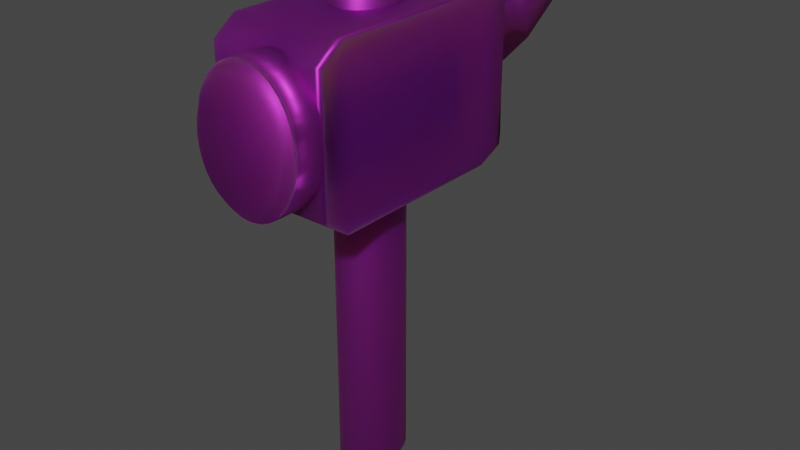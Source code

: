 # Source: Hammer.blend  (saved by Blender 3.4.6; exported with 4.5.12 LTS)
import bpy
from mathutils import Matrix  # noqa: F401  (used for matrix-valued properties, if any)

bpy.ops.wm.read_factory_settings(use_empty=True)
scene = bpy.context.scene
scene.name = 'Scene'

# ---- collections
col_collection = bpy.data.collections.new('Collection'); scene.collection.children.link(col_collection)

# ---- images (referenced by path relative to the original .blend; pixels are not part of the script)
import os
ASSET_DIR = os.environ.get("B2B_ASSET_DIR", "")  # directory of the original .blend (textures are referenced by path, not embedded)
HERE = os.path.dirname(os.path.abspath(__file__))  # packed textures are extracted next to this script under _unpacked/

def load_image(name, relpath, width, height, colorspace="sRGB"):
    """Load a texture the original file referenced (path relative to the .blend, or extracted next to this script)."""
    p = next((c for c in (os.path.join(HERE, relpath), os.path.join(ASSET_DIR, relpath)) if relpath and os.path.exists(c)), "")
    if p:
        img = bpy.data.images.load(p, check_existing=True)
        img.name = name
    else:  # same state as the original file: an image datablock whose file is absent (Cycles renders it pink)
        img = bpy.data.images.new(name, width, height)
        img.source = "FILE"
        img.filepath = "//" + (relpath or name)
    img.colorspace_settings.name = colorspace
    return img
img_untitled2_png = load_image('Untitled2.png', 'Untitled2.png', 1024, 1024, 'sRGB')

# ---- materials (node trees are filled in below, after node groups)
mat_material = bpy.data.materials.new('Material')
mat_material.alpha_threshold = 0.0
mat_material.use_transparent_shadow = False
mat_material.roughness = 0.5
mat_material.line_color = (0.0, 0.0, 0.0, 1.0)

# ---- material node trees
mat_material.use_nodes = True; mat_material.node_tree.nodes.clear()
_N = mat_material.node_tree.nodes; _L = mat_material.node_tree.links
n0 = _N.new('ShaderNodeOutputMaterial'); n0.name = 'Material Output'; n0.location = (300, 300)
n1 = _N.new('ShaderNodeBsdfPrincipled'); n1.name = 'Principled BSDF'; n1.location = (10, 300)
n1.distribution = 'GGX'
n1.subsurface_method = 'RANDOM_WALK_SKIN'
n1.inputs[1].default_value = 0.8624
n1.inputs[3].default_value = 1.45
n1.inputs[8].default_value = 1.0
n1.inputs[10].default_value = 0.6422
n1.inputs[13].default_value = 0.1055
n1.inputs[20].default_value = 0.0
n1.inputs[27].default_value = (0.0, 0.0, 0.0, 1.0)
n1.inputs[28].default_value = 1.0
n2 = _N.new('ShaderNodeTexImage'); n2.name = 'Image Texture'; n2.location = (-280, 275)
n2.image = img_untitled2_png
n3 = _N.new('ShaderNodeMix'); n3.name = 'Mix'; n3.location = (-160, 180)
n3.data_type = 'RGBA'
n3.inputs[0].default_value = 0.6422
n3.inputs[7].default_value = (0.03583, 0.03583, 0.03583, 1.0)
_L.new(n1.outputs[0], n0.inputs[0])
_L.new(n2.outputs[0], n3.inputs[6])
_L.new(n3.outputs[2], n1.inputs[0])
n0.is_active_output = True

# ---- world
world_world = bpy.data.worlds.new('World'); scene.world = world_world
world_world.use_nodes = True; world_world.node_tree.nodes.clear()
_N = world_world.node_tree.nodes; _L = world_world.node_tree.links
n0 = _N.new('ShaderNodeOutputWorld'); n0.name = 'World Output'; n0.location = (300, 300)
n1 = _N.new('ShaderNodeBackground'); n1.name = 'Background'; n1.location = (10, 300)
n1.inputs[0].default_value = (0.05088, 0.05088, 0.05088, 1.0)
_L.new(n1.outputs[0], n0.inputs[0])
n0.is_active_output = True
world_world.color = (0.05088, 0.05088, 0.05088)
world_world.use_sun_shadow = False
world_world.sun_shadow_jitter_overblur = 0.0

# ---- meshes
me_cube = bpy.data.meshes.new('Cube')
me_cube.from_pydata([(0.7106, 0.9905, 0.5844), (0.7362, 0.9965, -0.5611), (-0.7185, 0.9903, 0.6013), (-0.7185, 0.9965, -0.5615), (0.004613, 1.107, -0.08063), (-0.007799, 1.061, 0.6042), (0.4864, 1.052, 0.4968), (0.5781, 1.082, 0.024), (-0.5776, 1.081, 0.0267), (-0.5764, 1.051, 0.5316), (0.5566, 1.518, 0.1684), (0.003976, 1.534, 0.02781), (-0.5418, 1.406, 0.5782), (0.004749, 1.353, 0.6664), (0.5401, 1.407, 0.5701), (-0.5419, 1.519, 0.1676), (0.0004166, 1.52, 0.3328), (0.001236, 1.328, 0.6539), (0.4773, 2.118, 0.6788), (0.5329, 1.925, 0.4558), (-0.4632, 2.008, 0.84), (-0.5178, 1.776, 0.7322), (0.5327, 1.775, 0.7265), (0.4771, 2.007, 0.8369), (-0.519, 1.93, 0.4567), (-0.4644, 2.12, 0.6791), (0.3089, 2.132, 0.681), (0.2249, 1.995, 0.4914), (0.3086, 2.013, 0.8364), (0.2247, 1.82, 0.7344), (-0.3041, 2.134, 0.6815), (-0.2214, 2.0, 0.493), (-0.3023, 2.014, 0.8393), (-0.2195, 1.822, 0.7392), (0.06843, 0.4717, 0.6883), (0.1979, 0.4715, 0.6755), (0.3224, 0.4707, 0.6375), (0.4372, 0.4695, 0.5759), (0.5377, 0.4678, 0.4929), (0.6203, 0.4658, 0.3918), (0.6816, 0.4635, 0.2765), (0.6872, 0.461, 0.1513), (0.6999, 0.4584, 0.0212), (0.6872, 0.4558, -0.1089), (0.6816, 0.4533, -0.2341), (0.6203, 0.451, -0.3494), (0.5377, 0.449, -0.4505), (0.4372, 0.4474, -0.5335), (0.3224, 0.4461, -0.5951), (0.1979, 0.4454, -0.6331), (0.06843, 0.4451, -0.6459), (-0.06105, 0.4454, -0.6331), (-0.1856, 0.4461, -0.5951), (-0.3003, 0.4474, -0.5335), (-0.4009, 0.449, -0.4505), (-0.4834, 0.451, -0.3494), (-0.5448, 0.4533, -0.2341), (-0.5825, 0.4558, -0.1089), (-0.5953, 0.4584, 0.0212), (-0.5825, 0.461, 0.1513), (-0.5448, 0.4635, 0.2765), (-0.4834, 0.4658, 0.3918), (-0.4009, 0.4678, 0.4929), (-0.3003, 0.4695, 0.5759), (-0.1856, 0.4707, 0.6375), (-0.06105, 0.4715, 0.6755), (0.1066, -1.24, 0.6961), (0.03023, -1.24, 0.6961), (0.1597, -1.24, 0.6908), (0.2346, -1.241, 0.6758), (0.2857, -1.241, 0.6603), (0.3562, -1.242, 0.6309), (0.4033, -1.242, 0.6056), (0.4668, -1.243, 0.563), (0.508, -1.244, 0.529), (0.562, -1.245, 0.4747), (0.5959, -1.245, 0.4332), (0.6383, -1.247, 0.3694), (0.6635, -1.248, 0.3221), (0.6927, -1.249, 0.2512), (0.7082, -1.25, 0.1999), (0.7231, -1.252, 0.1246), (0.7283, -1.253, 0.07121), (0.7283, -1.254, -0.005541), (0.7231, -1.255, -0.05892), (0.7082, -1.257, -0.1342), (0.6927, -1.258, -0.1855), (0.6635, -1.259, -0.2564), (0.6383, -1.26, -0.3037), (0.5959, -1.262, -0.3676), (0.562, -1.262, -0.409), (0.508, -1.264, -0.4633), (0.4668, -1.264, -0.4973), (0.4033, -1.265, -0.54), (0.3562, -1.266, -0.5652), (0.2857, -1.266, -0.5946), (0.2346, -1.267, -0.6102), (0.1597, -1.267, -0.6251), (0.1066, -1.267, -0.6304), (0.03023, -1.267, -0.6304), (-0.02284, -1.267, -0.6251), (-0.09777, -1.267, -0.6102), (-0.1488, -1.266, -0.5946), (-0.2194, -1.266, -0.5652), (-0.2664, -1.265, -0.54), (-0.3299, -1.264, -0.4973), (-0.3712, -1.264, -0.4633), (-0.4252, -1.262, -0.409), (-0.459, -1.262, -0.3676), (-0.5015, -1.26, -0.3037), (-0.5266, -1.259, -0.2564), (-0.5558, -1.258, -0.1855), (-0.5713, -1.257, -0.1342), (-0.5862, -1.255, -0.05892), (-0.5915, -1.254, -0.005541), (-0.5915, -1.253, 0.07121), (-0.5862, -1.252, 0.1246), (-0.5713, -1.25, 0.1999), (-0.5558, -1.249, 0.2512), (-0.5266, -1.248, 0.3221), (-0.5014, -1.247, 0.3694), (-0.459, -1.245, 0.4332), (-0.4252, -1.245, 0.4747), (-0.3712, -1.244, 0.529), (-0.3299, -1.243, 0.563), (-0.2664, -1.242, 0.6056), (-0.2194, -1.242, 0.6309), (-0.1488, -1.241, 0.6603), (-0.09776, -1.241, 0.6758), (-0.02283, -1.24, 0.6908), (0.1066, -1.246, 0.6996), (0.06843, -1.029, 0.6967), (0.03023, -1.246, 0.6996), (0.1602, -1.247, 0.6943), (0.2351, -1.247, 0.6794), (0.198, -1.029, 0.6839), (0.2866, -1.247, 0.6637), (0.3572, -1.248, 0.6343), (0.3226, -1.03, 0.6459), (0.4046, -1.248, 0.6088), (0.4681, -1.249, 0.5661), (0.4375, -1.031, 0.5842), (0.5098, -1.25, 0.5318), (0.5638, -1.251, 0.4775), (0.5381, -1.033, 0.5012), (0.5979, -1.252, 0.4357), (0.6403, -1.253, 0.3719), (0.6208, -1.035, 0.4), (0.6657, -1.254, 0.3242), (0.6949, -1.255, 0.2533), (0.6821, -1.037, 0.2846), (0.7106, -1.256, 0.2015), (0.7255, -1.258, 0.1262), (0.6877, -1.039, 0.1593), (0.7308, -1.259, 0.07236), (0.7308, -1.261, -0.004392), (0.7005, -1.042, 0.02905), (0.7255, -1.262, -0.05825), (0.7106, -1.263, -0.1335), (0.6877, -1.045, -0.1012), (0.6949, -1.264, -0.1853), (0.6657, -1.266, -0.2562), (0.6821, -1.047, -0.2264), (0.6403, -1.267, -0.3039), (0.5979, -1.268, -0.3678), (0.6208, -1.049, -0.3419), (0.5638, -1.269, -0.4096), (0.5098, -1.27, -0.4639), (0.5381, -1.051, -0.4431), (0.4681, -1.27, -0.4982), (0.4046, -1.271, -0.5409), (0.4375, -1.053, -0.5261), (0.3572, -1.272, -0.5664), (0.2866, -1.272, -0.5957), (0.3226, -1.054, -0.5878), (0.2351, -1.273, -0.6114), (0.1602, -1.273, -0.6264), (0.198, -1.055, -0.6258), (0.1066, -1.273, -0.6317), (0.03023, -1.273, -0.6317), (0.06843, -1.055, -0.6386), (-0.02332, -1.273, -0.6264), (-0.09824, -1.273, -0.6114), (-0.06116, -1.055, -0.6258), (-0.1497, -1.272, -0.5957), (-0.2203, -1.272, -0.5664), (-0.1858, -1.054, -0.5878), (-0.2678, -1.271, -0.5409), (-0.3313, -1.27, -0.4982), (-0.3006, -1.053, -0.5261), (-0.3729, -1.27, -0.4639), (-0.4269, -1.269, -0.4096), (-0.4013, -1.051, -0.4431), (-0.4611, -1.268, -0.3678), (-0.5035, -1.267, -0.3039), (-0.4839, -1.049, -0.3419), (-0.5289, -1.266, -0.2562), (-0.5581, -1.264, -0.1853), (-0.5453, -1.047, -0.2264), (-0.5737, -1.263, -0.1335), (-0.5886, -1.262, -0.05825), (-0.5831, -1.045, -0.1012), (-0.5939, -1.261, -0.004392), (-0.5939, -1.259, 0.07236), (-0.5958, -1.042, 0.02905), (-0.5886, -1.258, 0.1262), (-0.5737, -1.256, 0.2015), (-0.5831, -1.039, 0.1593), (-0.5581, -1.255, 0.2533), (-0.5289, -1.254, 0.3242), (-0.5453, -1.037, 0.2846), (-0.5035, -1.253, 0.3719), (-0.4611, -1.252, 0.4357), (-0.4839, -1.035, 0.4), (-0.4269, -1.251, 0.4775), (-0.3729, -1.25, 0.5318), (-0.4013, -1.033, 0.5012), (-0.3313, -1.249, 0.5661), (-0.2678, -1.248, 0.6088), (-0.3006, -1.031, 0.5842), (-0.2203, -1.248, 0.6343), (-0.1497, -1.247, 0.6637), (-0.1858, -1.03, 0.6459), (-0.09824, -1.247, 0.6794), (-0.02332, -1.247, 0.6943), (-0.06116, -1.029, 0.6839), (0.06843, -1.255, 0.6796), (0.1934, -1.255, 0.6672), (0.3136, -1.256, 0.6306), (0.4243, -1.257, 0.5711), (0.5214, -1.259, 0.491), (0.6011, -1.261, 0.3935), (0.6603, -1.264, 0.2821), (0.6968, -1.266, 0.1613), (0.7092, -1.269, 0.03562), (0.6969, -1.272, -0.09005), (0.6604, -1.274, -0.2109), (0.6012, -1.277, -0.3223), (0.5215, -1.279, -0.4199), (0.4244, -1.281, -0.5), (0.3137, -1.282, -0.5596), (0.1934, -1.283, -0.5962), (0.06843, -1.283, -0.6086), (-0.05659, -1.283, -0.5963), (-0.1768, -1.282, -0.5596), (-0.2876, -1.281, -0.5001), (-0.3847, -1.279, -0.42), (-0.4644, -1.277, -0.3223), (-0.5237, -1.274, -0.2109), (-0.5601, -1.272, -0.09007), (-0.5724, -1.269, 0.03562), (-0.5601, -1.266, 0.1613), (-0.5236, -1.264, 0.2821), (-0.4643, -1.261, 0.3935), (-0.3846, -1.259, 0.4911), (-0.2875, -1.257, 0.5711), (-0.1767, -1.256, 0.6306), (-0.05653, -1.255, 0.6672), (0.06843, -1.325, 0.5913), (0.06843, -1.276, 0.6465), (0.1756, -1.325, 0.5807), (0.1866, -1.276, 0.6348), (0.2787, -1.326, 0.5492), (0.3003, -1.277, 0.6001), (0.3738, -1.327, 0.4982), (0.405, -1.278, 0.5439), (0.4571, -1.328, 0.4294), (0.4969, -1.28, 0.4681), (0.5256, -1.33, 0.3455), (0.5723, -1.282, 0.3757), (0.5765, -1.332, 0.2498), (0.6283, -1.284, 0.2704), (0.6078, -1.334, 0.1459), (0.6628, -1.287, 0.156), (0.6184, -1.336, 0.03787), (0.6745, -1.289, 0.03705), (0.6078, -1.338, -0.0702), (0.6628, -1.292, -0.08189), (0.5765, -1.34, -0.1741), (0.6283, -1.294, -0.1962), (0.5256, -1.342, -0.2698), (0.5722, -1.296, -0.3016), (0.4571, -1.344, -0.3536), (0.4968, -1.298, -0.3939), (0.3738, -1.345, -0.4224), (0.405, -1.3, -0.4697), (0.2787, -1.346, -0.4735), (0.3002, -1.301, -0.5259), (0.1756, -1.347, -0.5049), (0.1866, -1.302, -0.5606), (0.06843, -1.347, -0.5155), (0.06843, -1.302, -0.5723), (-0.03876, -1.347, -0.5049), (-0.04974, -1.302, -0.5606), (-0.1419, -1.346, -0.4735), (-0.1634, -1.301, -0.5259), (-0.2369, -1.345, -0.4224), (-0.2681, -1.3, -0.4697), (-0.3203, -1.344, -0.3536), (-0.36, -1.298, -0.3939), (-0.3887, -1.342, -0.2698), (-0.4354, -1.296, -0.3016), (-0.4396, -1.34, -0.1741), (-0.4914, -1.294, -0.1962), (-0.471, -1.338, -0.0702), (-0.5259, -1.292, -0.08189), (-0.4816, -1.336, 0.03787), (-0.5376, -1.289, 0.03705), (-0.471, -1.334, 0.1459), (-0.526, -1.286, 0.156), (-0.4396, -1.332, 0.2498), (-0.4915, -1.284, 0.2704), (-0.3887, -1.33, 0.3455), (-0.4354, -1.282, 0.3757), (-0.3203, -1.328, 0.4294), (-0.36, -1.28, 0.4681), (-0.2369, -1.327, 0.4982), (-0.2682, -1.278, 0.5439), (-0.1419, -1.326, 0.5492), (-0.1634, -1.277, 0.6001), (-0.03876, -1.325, 0.5807), (-0.04976, -1.276, 0.6348), (0.7129, -0.9961, 0.6522), (0.7129, -0.7918, 0.8221), (0.7129, -0.9961, -0.6262), (0.7129, -0.7918, -0.7961), (-0.7732, -0.7912, 0.6516), (-0.702, -0.9955, 0.6516), (-0.702, -0.7912, 0.8215), (-0.7043, -0.7867, -0.7955), (-0.702, -0.9955, -0.6255), (-0.7732, -0.7912, -0.6255), (0.09037, -0.7912, 0.8238), (-0.07086, -0.7912, 0.8238), (-0.07086, -0.9977, 0.6516), (0.09037, -0.9977, 0.6516), (-0.07086, -0.9977, -0.6255), (-0.07086, -0.7912, -0.7978), (0.09037, -0.7912, -0.7978), (0.09037, -0.9977, -0.6255), (0.7177, -0.7912, -0.7978), (0.7177, -0.9977, -0.6255), (0.6186, -0.9977, -0.6255), (0.6186, -0.7912, -0.7978), (0.6186, -0.9977, 0.6516), (0.7177, -0.9977, 0.6516), (0.7177, -0.7912, 0.8238), (0.6186, -0.7912, 0.8238), (-0.6848, -0.7912, 0.8238), (-0.6848, -0.9977, 0.6516), (-0.5858, -0.9977, 0.6516), (-0.5858, -0.7912, 0.8238), (-0.5858, -0.9977, -0.6255), (-0.6848, -0.9977, -0.6255), (-0.6848, -0.789, -0.7978), (-0.5858, -0.7912, -0.7978), (-0.7827, 0.7119, -0.5752), (-0.7181, 0.8433, -0.6719), (0.7282, 0.9942, 0.697), (0.716, 0.7742, 0.8248), (-0.7043, 0.7729, 0.8238), (-0.7173, 0.9927, 0.6963), (-0.7755, 0.7729, 0.6539), (0.716, 0.7742, -0.7988), (0.7297, 0.9945, -0.6709), (-0.06859, 0.7709, -0.7978), (0.008459, 0.9796, -0.7871), (0.0881, 0.7709, -0.7978), (0.0881, 0.7696, 0.824), (0.008375, 0.9664, 0.8107), (-0.06859, 0.7696, 0.824), (0.6195, 0.7701, 0.8239), (0.714, 0.7701, 0.8239), (0.6291, 0.9692, 0.7918), (0.7159, 0.7706, -0.7978), (0.6214, 0.7706, -0.7978), (0.6562, 0.9766, -0.7669), (-0.5669, 0.7087, -0.8), (-0.6368, 0.8264, -0.7814), (-0.6838, 0.7696, 0.824), (-0.5893, 0.7696, 0.824), (-0.6304, 0.9658, 0.8032), (0.7661, -0.7189, 0.5907), (0.7243, -0.8306, 0.685), (0.7661, -0.7189, -0.5647), (0.7243, -0.8306, -0.6589), (0.7672, 0.6993, 0.5913), (0.7315, 0.817, 0.6886), (0.7672, 0.6993, -0.5652), (0.7315, 0.817, -0.6626), (0.008456, 0.3353, 0.9014), (0.07846, 0.3292, 0.9014), (0.1458, 0.311, 0.9014), (0.2078, 0.2815, 0.9014), (0.2622, 0.2417, 0.9014), (0.3068, 0.1933, 0.9014), (0.34, 0.138, 0.9014), (0.3604, 0.07805, 0.9014), (0.3673, 0.01569, 0.9014), (0.3604, -0.04667, 0.9014), (0.34, -0.1066, 0.9014), (0.3068, -0.1619, 0.9014), (0.2622, -0.2103, 0.9014), (0.2078, -0.2501, 0.9014), (0.1458, -0.2796, 0.9014), (0.07846, -0.2978, 0.9014), (0.008456, -0.3039, 0.9014), (-0.06155, -0.2978, 0.9014), (-0.1289, -0.2796, 0.9014), (-0.1909, -0.2501, 0.9014), (-0.2453, -0.2103, 0.9014), (-0.2899, -0.1619, 0.9014), (-0.323, -0.1066, 0.9014), (-0.3435, -0.04667, 0.9014), (-0.3504, 0.01569, 0.9014), (-0.3435, 0.07805, 0.9014), (-0.323, 0.138, 0.9014), (-0.2899, 0.1933, 0.9014), (-0.2453, 0.2417, 0.9014), (-0.1909, 0.2815, 0.9014), (-0.1289, 0.311, 0.9014), (-0.06155, 0.3292, 0.9014), (0.008456, 0.3023, 0.9491), (0.06654, 0.2972, 0.9491), (0.1232, 0.2819, 0.9491), (0.1765, 0.2565, 0.9491), (0.2243, 0.2215, 0.9491), (0.2643, 0.1781, 0.9491), (0.2944, 0.128, 0.9491), (0.3131, 0.07304, 0.9491), (0.3194, 0.01569, 0.9491), (0.3131, -0.04166, 0.9491), (0.2944, -0.09657, 0.9491), (0.2643, -0.1468, 0.9491), (0.2243, -0.1901, 0.9491), (0.1765, -0.2251, 0.9491), (0.1232, -0.2505, 0.9491), (0.06654, -0.2658, 0.9491), (0.008456, -0.2709, 0.9491), (-0.04962, -0.2658, 0.9491), (-0.1063, -0.2505, 0.9491), (-0.1596, -0.2251, 0.9491), (-0.2074, -0.1901, 0.9491), (-0.2474, -0.1468, 0.9491), (-0.2775, -0.09657, 0.9491), (-0.2962, -0.04166, 0.9491), (-0.3025, 0.01569, 0.9491), (-0.2962, 0.07304, 0.9491), (-0.2775, 0.128, 0.9491), (-0.2474, 0.1781, 0.9491), (-0.2074, 0.2215, 0.9491), (-0.1596, 0.2565, 0.9491), (-0.1063, 0.2819, 0.9491), (-0.04962, 0.2972, 0.9491), (0.008456, 0.2141, 0.9931), (0.008456, 0.242, 0.9851), (0.03471, 0.2118, 0.9931), (0.04478, 0.2388, 0.9851), (0.06285, 0.2041, 0.9931), (0.08193, 0.2287, 0.9851), (0.093, 0.1898, 0.9931), (0.1194, 0.2109, 0.9851), (0.1233, 0.1677, 0.9931), (0.1552, 0.1847, 0.9851), (0.1509, 0.1377, 0.9931), (0.1867, 0.1505, 0.9851), (0.1728, 0.1011, 0.9931), (0.2113, 0.1096, 0.9851), (0.1869, 0.05967, 0.9931), (0.2268, 0.0639, 0.9851), (0.1918, 0.01569, 0.9931), (0.2322, 0.01569, 0.9851), (0.1869, -0.02829, 0.9931), (0.2268, -0.03252, 0.9851), (0.1728, -0.06974, 0.9931), (0.2113, -0.07823, 0.9851), (0.1509, -0.1064, 0.9931), (0.1867, -0.1191, 0.9851), (0.1233, -0.1363, 0.9931), (0.1552, -0.1533, 0.9851), (0.093, -0.1584, 0.9931), (0.1194, -0.1795, 0.9851), (0.06285, -0.1728, 0.9931), (0.08193, -0.1973, 0.9851), (0.03471, -0.1804, 0.9931), (0.04478, -0.2074, 0.9851), (0.008456, -0.1827, 0.9931), (0.008456, -0.2106, 0.9851), (-0.0178, -0.1804, 0.9931), (-0.02786, -0.2074, 0.9851), (-0.04594, -0.1728, 0.9931), (-0.06502, -0.1973, 0.9851), (-0.07609, -0.1584, 0.9931), (-0.1025, -0.1795, 0.9851), (-0.1064, -0.1363, 0.9931), (-0.1383, -0.1533, 0.9851), (-0.1339, -0.1064, 0.9931), (-0.1698, -0.1191, 0.9851), (-0.1559, -0.06974, 0.9931), (-0.1944, -0.07823, 0.9851), (-0.17, -0.02829, 0.9931), (-0.2099, -0.03252, 0.9851), (-0.1749, 0.01569, 0.9931), (-0.2153, 0.01569, 0.9851), (-0.17, 0.05967, 0.9931), (-0.2099, 0.0639, 0.9851), (-0.1559, 0.1011, 0.9931), (-0.1944, 0.1096, 0.9851), (-0.1339, 0.1377, 0.9931), (-0.1698, 0.1505, 0.9851), (-0.1064, 0.1677, 0.9931), (-0.1383, 0.1847, 0.9851), (-0.07609, 0.1898, 0.9931), (-0.1025, 0.2109, 0.9851), (-0.04594, 0.2041, 0.9931), (-0.06502, 0.2287, 0.9851), (-0.0178, 0.2118, 0.9931), (-0.02786, 0.2388, 0.9851), (0.008456, 0.3353, -3.71), (0.07846, 0.3292, -3.71), (0.1458, 0.311, -3.71), (0.2078, 0.2815, -3.71), (0.2622, 0.2417, -3.71), (0.3068, 0.1933, -3.71), (0.34, 0.138, -3.71), (0.3604, 0.07805, -3.71), (0.3673, 0.01569, -3.71), (0.3604, -0.04667, -3.71), (0.34, -0.1066, -3.71), (0.3068, -0.1619, -3.71), (0.2622, -0.2103, -3.71), (0.2078, -0.2501, -3.71), (0.1458, -0.2796, -3.71), (0.07846, -0.2978, -3.71), (0.008456, -0.3039, -3.71), (-0.06155, -0.2978, -3.71), (-0.1289, -0.2796, -3.71), (-0.1909, -0.2501, -3.71), (-0.2453, -0.2103, -3.71), (-0.2899, -0.1619, -3.71), (-0.323, -0.1066, -3.71), (-0.3435, -0.04667, -3.71), (-0.3504, 0.01569, -3.71), (-0.3435, 0.07805, -3.71), (-0.323, 0.138, -3.71), (-0.2899, 0.1933, -3.71), (-0.2453, 0.2417, -3.71), (-0.1909, 0.2815, -3.71), (-0.1289, 0.311, -3.71), (-0.06155, 0.3292, -3.71), (0.008456, 0.1684, -3.865), (0.008456, 0.2705, -3.804), (0.01826, 0.1676, -3.865), (0.05507, 0.2664, -3.804), (0.03167, 0.164, -3.865), (0.1014, 0.2539, -3.804), (0.04982, 0.1553, -3.865), (0.1464, 0.2325, -3.804), (0.07105, 0.1398, -3.865), (0.1879, 0.2021, -3.804), (0.0922, 0.1168, -3.865), (0.2234, 0.1636, -3.804), (0.11, 0.08725, -3.865), (0.2506, 0.1183, -3.804), (0.1217, 0.05276, -3.865), (0.2677, 0.06822, -3.804), (0.1258, 0.01569, -3.865), (0.2735, 0.01569, -3.804), (0.1217, -0.02138, -3.865), (0.2677, -0.03684, -3.804), (0.11, -0.05587, -3.865), (0.2506, -0.08691, -3.804), (0.0922, -0.08546, -3.865), (0.2234, -0.1322, -3.804), (0.07105, -0.1084, -3.865), (0.1879, -0.1707, -3.804), (0.04982, -0.1239, -3.865), (0.1464, -0.2011, -3.804), (0.03167, -0.1326, -3.865), (0.1014, -0.2225, -3.804), (0.01826, -0.1362, -3.865), (0.05507, -0.235, -3.804), (0.008456, -0.1371, -3.865), (0.008456, -0.2391, -3.804), (-0.001349, -0.1362, -3.865), (-0.03816, -0.235, -3.804), (-0.01476, -0.1326, -3.865), (-0.08453, -0.2225, -3.804), (-0.03291, -0.1239, -3.865), (-0.1295, -0.2011, -3.804), (-0.05414, -0.1084, -3.865), (-0.171, -0.1707, -3.804), (-0.07529, -0.08547, -3.865), (-0.2065, -0.1322, -3.804), (-0.09305, -0.05587, -3.865), (-0.2337, -0.08691, -3.804), (-0.1048, -0.02138, -3.865), (-0.2507, -0.03684, -3.804), (-0.1089, 0.01569, -3.865), (-0.2566, 0.01569, -3.804), (-0.1048, 0.05276, -3.865), (-0.2507, 0.06822, -3.804), (-0.09305, 0.08725, -3.865), (-0.2337, 0.1183, -3.804), (-0.07529, 0.1168, -3.865), (-0.2065, 0.1636, -3.804), (-0.05414, 0.1398, -3.865), (-0.171, 0.2021, -3.804), (-0.03291, 0.1553, -3.865), (-0.1295, 0.2325, -3.804), (-0.01476, 0.164, -3.865), (-0.08453, 0.2539, -3.804), (-0.00135, 0.1676, -3.865), (-0.03816, 0.2664, -3.804)], [], [(357, 378, 354, 329), (379, 360, 328, 348), (1, 0, 358, 364), (331, 326, 362, 356), (359, 372, 346, 323), (7, 6, 0, 1), (6, 7, 10, 14), (367, 375, 343, 338), (370, 380, 351, 333), (342, 344, 335, 339), (374, 363, 325, 340), (359, 323, 383, 387), (9, 5, 13, 12), (3, 8, 378, 357), (371, 368, 332, 347), (3, 2, 9, 8), (377, 365, 337, 355), (336, 334, 350, 352), (12, 13, 17, 33, 21), (13, 14, 22, 29, 17), (8, 9, 12, 15), (7, 4, 11, 10), (5, 6, 14, 13), (4, 8, 15, 11), (15, 12, 21, 24), (31, 33, 17, 16), (10, 11, 16, 27, 19), (25, 20, 32, 30), (16, 17, 29, 27), (11, 15, 24, 31, 16), (14, 10, 19, 22), (29, 22, 23, 28), (22, 19, 18, 23), (31, 24, 25, 30), (20, 25, 24, 21), (19, 27, 26, 18), (28, 26, 27, 29), (21, 33, 32, 20), (33, 31, 30, 32), (26, 28, 23, 18), (357, 361, 2, 3), (6, 5, 369, 373), (9, 2, 361, 381), (5, 9, 381, 369), (4, 7, 376, 366), (0, 6, 373, 358), (8, 4, 366, 378), (353, 349, 327, 330), (7, 1, 364, 376), (224, 129, 67, 132), (137, 71, 72, 139), (140, 73, 74, 142), (143, 75, 76, 145), (146, 77, 78, 148), (149, 79, 80, 151), (152, 81, 82, 154), (155, 83, 84, 157), (158, 85, 86, 160), (161, 87, 88, 163), (164, 89, 90, 166), (167, 91, 92, 169), (170, 93, 94, 172), (173, 95, 96, 175), (176, 97, 98, 178), (179, 99, 100, 181), (182, 101, 102, 184), (185, 103, 104, 187), (188, 105, 106, 190), (191, 107, 108, 193), (194, 109, 110, 196), (197, 111, 112, 199), (200, 113, 114, 202), (203, 115, 116, 205), (206, 117, 118, 208), (209, 119, 120, 211), (212, 121, 122, 214), (215, 123, 124, 217), (218, 125, 126, 220), (221, 127, 128, 223), (130, 66, 68, 133), (34, 131, 135, 35), (134, 69, 70, 136), (34, 35, 36, 37, 38, 39, 40, 41, 42, 43, 44, 45, 46, 47, 48, 49, 50, 51, 52, 53, 54, 55, 56, 57, 58, 59, 60, 61, 62, 63, 64, 65), (35, 135, 138, 36), (64, 222, 225, 65), (63, 219, 222, 64), (62, 216, 219, 63), (61, 213, 216, 62), (60, 210, 213, 61), (59, 207, 210, 60), (58, 204, 207, 59), (57, 201, 204, 58), (56, 198, 201, 57), (55, 195, 198, 56), (54, 192, 195, 55), (53, 189, 192, 54), (52, 186, 189, 53), (51, 183, 186, 52), (50, 180, 183, 51), (49, 177, 180, 50), (48, 174, 177, 49), (47, 171, 174, 48), (46, 168, 171, 47), (45, 165, 168, 46), (44, 162, 165, 45), (43, 159, 162, 44), (42, 156, 159, 43), (41, 153, 156, 42), (40, 150, 153, 41), (39, 147, 150, 40), (38, 144, 147, 39), (37, 141, 144, 38), (36, 138, 141, 37), (65, 225, 131, 34), (68, 66, 226, 227), (70, 69, 227, 228), (72, 71, 228, 229), (74, 73, 229, 230), (76, 75, 230, 231), (78, 77, 231, 232), (80, 79, 232, 233), (82, 81, 233, 234), (84, 83, 234, 235), (86, 85, 235, 236), (88, 87, 236, 237), (90, 89, 237, 238), (92, 91, 238, 239), (94, 93, 239, 240), (96, 95, 240, 241), (98, 97, 241, 242), (100, 99, 242, 243), (102, 101, 243, 244), (104, 103, 244, 245), (106, 105, 245, 246), (108, 107, 246, 247), (110, 109, 247, 248), (112, 111, 248, 249), (114, 113, 249, 250), (116, 115, 250, 251), (118, 117, 251, 252), (120, 119, 252, 253), (122, 121, 253, 254), (124, 123, 254, 255), (126, 125, 255, 256), (128, 127, 256, 257), (130, 131, 132), (133, 134, 135), (136, 137, 138), (139, 140, 141), (142, 143, 144), (145, 146, 147), (148, 149, 150), (151, 152, 153), (154, 155, 156), (157, 158, 159), (160, 161, 162), (163, 164, 165), (166, 167, 168), (169, 170, 171), (172, 173, 174), (175, 176, 177), (178, 179, 180), (181, 182, 183), (184, 185, 186), (187, 188, 189), (190, 191, 192), (193, 194, 195), (196, 197, 198), (199, 200, 201), (202, 203, 204), (205, 206, 207), (208, 209, 210), (211, 212, 213), (214, 215, 216), (217, 218, 219), (220, 221, 222), (223, 224, 225), (261, 263, 228, 227), (132, 67, 66, 130), (70, 228, 71), (72, 229, 73), (74, 230, 75), (76, 231, 77), (78, 232, 79), (80, 233, 81), (82, 234, 83), (84, 235, 85), (86, 236, 87), (88, 237, 89), (90, 238, 91), (92, 239, 93), (94, 240, 95), (96, 241, 97), (98, 242, 99), (100, 243, 101), (102, 244, 103), (104, 245, 105), (106, 246, 107), (108, 247, 109), (110, 248, 111), (112, 249, 113), (114, 250, 115), (116, 251, 117), (118, 252, 119), (120, 253, 121), (122, 254, 123), (124, 255, 125), (126, 256, 127), (128, 257, 129), (226, 66, 67), (69, 134, 133, 68), (71, 137, 136, 70), (73, 140, 139, 72), (75, 143, 142, 74), (77, 146, 145, 76), (79, 149, 148, 78), (81, 152, 151, 80), (83, 155, 154, 82), (85, 158, 157, 84), (87, 161, 160, 86), (89, 164, 163, 88), (91, 167, 166, 90), (93, 170, 169, 92), (95, 173, 172, 94), (97, 176, 175, 96), (99, 179, 178, 98), (101, 182, 181, 100), (103, 185, 184, 102), (105, 188, 187, 104), (107, 191, 190, 106), (109, 194, 193, 108), (111, 197, 196, 110), (113, 200, 199, 112), (115, 203, 202, 114), (117, 206, 205, 116), (119, 209, 208, 118), (121, 212, 211, 120), (123, 215, 214, 122), (125, 218, 217, 124), (127, 221, 220, 126), (129, 224, 223, 128), (224, 132, 131, 225), (221, 223, 225, 222), (218, 220, 222, 219), (215, 217, 219, 216), (212, 214, 216, 213), (209, 211, 213, 210), (206, 208, 210, 207), (203, 205, 207, 204), (200, 202, 204, 201), (197, 199, 201, 198), (194, 196, 198, 195), (191, 193, 195, 192), (188, 190, 192, 189), (185, 187, 189, 186), (182, 184, 186, 183), (179, 181, 183, 180), (176, 178, 180, 177), (173, 175, 177, 174), (170, 172, 174, 171), (167, 169, 171, 168), (164, 166, 168, 165), (161, 163, 165, 162), (158, 160, 162, 159), (155, 157, 159, 156), (152, 154, 156, 153), (149, 151, 153, 150), (146, 148, 150, 147), (143, 145, 147, 144), (140, 142, 144, 141), (137, 139, 141, 138), (134, 136, 138, 135), (130, 133, 135, 131), (68, 227, 69), (260, 258, 320, 318, 316, 314, 312, 310, 308, 306, 304, 302, 300, 298, 296, 294, 292, 290, 288, 286, 284, 282, 280, 278, 276, 274, 272, 270, 268, 266, 264, 262), (263, 265, 229, 228), (265, 267, 230, 229), (267, 269, 231, 230), (269, 271, 232, 231), (271, 273, 233, 232), (273, 275, 234, 233), (275, 277, 235, 234), (277, 279, 236, 235), (279, 281, 237, 236), (281, 283, 238, 237), (283, 285, 239, 238), (285, 287, 240, 239), (287, 289, 241, 240), (289, 291, 242, 241), (291, 293, 243, 242), (293, 295, 244, 243), (295, 297, 245, 244), (297, 299, 246, 245), (299, 301, 247, 246), (301, 303, 248, 247), (303, 305, 249, 248), (305, 307, 250, 249), (307, 309, 251, 250), (309, 311, 252, 251), (311, 313, 253, 252), (313, 315, 254, 253), (315, 317, 255, 254), (317, 319, 256, 255), (319, 321, 257, 256), (259, 261, 227, 226), (67, 129, 257, 226), (258, 260, 261, 259), (260, 262, 263, 261), (262, 264, 265, 263), (264, 266, 267, 265), (266, 268, 269, 267), (268, 270, 271, 269), (270, 272, 273, 271), (272, 274, 275, 273), (274, 276, 277, 275), (276, 278, 279, 277), (278, 280, 281, 279), (280, 282, 283, 281), (282, 284, 285, 283), (284, 286, 287, 285), (286, 288, 289, 287), (288, 290, 291, 289), (290, 292, 293, 291), (292, 294, 295, 293), (294, 296, 297, 295), (296, 298, 299, 297), (298, 300, 301, 299), (300, 302, 303, 301), (302, 304, 305, 303), (304, 306, 307, 305), (306, 308, 309, 307), (308, 310, 311, 309), (310, 312, 313, 311), (312, 314, 315, 313), (314, 316, 317, 315), (316, 318, 319, 317), (318, 320, 321, 319), (320, 258, 259, 321), (321, 259, 226, 257), (388, 386, 382, 384), (387, 358, 359), (326, 327, 328), (329, 330, 331), (332, 333, 334, 335), (336, 337, 338, 339), (340, 341, 342, 343), (344, 345, 346, 347), (348, 349, 350, 351), (352, 353, 354, 355), (387, 389, 364, 358), (360, 361, 362), (365, 366, 367), (368, 369, 370), (371, 372, 373), (374, 375, 376), (379, 380, 381), (357, 329, 331, 356), (330, 327, 326, 331), (322, 383, 323), (348, 328, 327, 349), (325, 363, 389, 385), (340, 325, 324, 341), (347, 332, 335, 344), (355, 337, 336, 352), (367, 338, 337, 365), (334, 336, 339, 335), (370, 333, 332, 368), (338, 343, 342, 339), (323, 346, 345, 322), (371, 347, 346, 372), (344, 342, 341, 345), (374, 340, 343, 375), (333, 351, 350, 334), (329, 354, 353, 330), (377, 355, 354, 378), (349, 353, 352, 350), (379, 348, 351, 380), (328, 360, 362, 326), (385, 324, 325), (380, 370, 369, 381), (375, 367, 366, 376), (372, 359, 358, 373), (368, 371, 373, 369), (365, 377, 378, 366), (363, 364, 389), (363, 374, 376, 364), (361, 357, 356, 362), (360, 379, 381, 361), (324, 322, 345, 341), (384, 382, 383, 385), (382, 386, 387, 383), (388, 384, 385, 389), (386, 388, 389, 387), (322, 324, 385, 383), (392, 391, 423, 424), (521, 393, 394, 522), (522, 394, 395, 523), (523, 395, 396, 524), (524, 396, 397, 525), (525, 397, 398, 526), (526, 398, 399, 527), (527, 399, 400, 528), (528, 400, 401, 529), (529, 401, 402, 530), (530, 402, 403, 531), (531, 403, 404, 532), (532, 404, 405, 533), (533, 405, 406, 534), (534, 406, 407, 535), (535, 407, 408, 536), (536, 408, 409, 537), (537, 409, 410, 538), (538, 410, 411, 539), (539, 411, 412, 540), (540, 412, 413, 541), (541, 413, 414, 542), (542, 414, 415, 543), (543, 415, 416, 544), (544, 416, 417, 545), (545, 417, 418, 546), (546, 418, 419, 547), (547, 419, 420, 548), (548, 420, 421, 549), (520, 392, 393, 521), (519, 391, 392, 520), (549, 421, 390, 518), (393, 392, 424, 425), (457, 459, 424, 423), (394, 393, 425, 426), (395, 394, 426, 427), (396, 395, 427, 428), (397, 396, 428, 429), (398, 397, 429, 430), (399, 398, 430, 431), (400, 399, 431, 432), (401, 400, 432, 433), (402, 401, 433, 434), (403, 402, 434, 435), (404, 403, 435, 436), (405, 404, 436, 437), (406, 405, 437, 438), (407, 406, 438, 439), (408, 407, 439, 440), (409, 408, 440, 441), (410, 409, 441, 442), (411, 410, 442, 443), (412, 411, 443, 444), (413, 412, 444, 445), (414, 413, 445, 446), (415, 414, 446, 447), (416, 415, 447, 448), (417, 416, 448, 449), (418, 417, 449, 450), (419, 418, 450, 451), (420, 419, 451, 452), (421, 420, 452, 453), (391, 390, 422, 423), (518, 390, 391, 519), (459, 461, 425, 424), (456, 454, 516, 514, 512, 510, 508, 506, 504, 502, 500, 498, 496, 494, 492, 490, 488, 486, 484, 482, 480, 478, 476, 474, 472, 470, 468, 466, 464, 462, 460, 458), (461, 463, 426, 425), (463, 465, 427, 426), (465, 467, 428, 427), (467, 469, 429, 428), (469, 471, 430, 429), (471, 473, 431, 430), (473, 475, 432, 431), (475, 477, 433, 432), (477, 479, 434, 433), (479, 481, 435, 434), (481, 483, 436, 435), (483, 485, 437, 436), (485, 487, 438, 437), (487, 489, 439, 438), (489, 491, 440, 439), (491, 493, 441, 440), (493, 495, 442, 441), (495, 497, 443, 442), (497, 499, 444, 443), (499, 501, 445, 444), (501, 503, 446, 445), (503, 505, 447, 446), (505, 507, 448, 447), (507, 509, 449, 448), (509, 511, 450, 449), (511, 513, 451, 450), (513, 515, 452, 451), (515, 517, 453, 452), (455, 457, 423, 422), (390, 421, 453, 422), (456, 458, 459, 457), (454, 456, 457, 455), (458, 460, 461, 459), (460, 462, 463, 461), (462, 464, 465, 463), (464, 466, 467, 465), (466, 468, 469, 467), (468, 470, 471, 469), (470, 472, 473, 471), (472, 474, 475, 473), (474, 476, 477, 475), (476, 478, 479, 477), (478, 480, 481, 479), (480, 482, 483, 481), (482, 484, 485, 483), (484, 486, 487, 485), (486, 488, 489, 487), (488, 490, 491, 489), (490, 492, 493, 491), (492, 494, 495, 493), (494, 496, 497, 495), (496, 498, 499, 497), (498, 500, 501, 499), (500, 502, 503, 501), (502, 504, 505, 503), (504, 506, 507, 505), (506, 508, 509, 507), (508, 510, 511, 509), (510, 512, 513, 511), (512, 514, 515, 513), (514, 516, 517, 515), (516, 454, 455, 517), (517, 455, 422, 453), (520, 521, 557, 555), (550, 552, 554, 556, 558, 560, 562, 564, 566, 568, 570, 572, 574, 576, 578, 580, 582, 584, 586, 588, 590, 592, 594, 596, 598, 600, 602, 604, 606, 608, 610, 612), (521, 522, 559, 557), (522, 523, 561, 559), (523, 524, 563, 561), (524, 525, 565, 563), (525, 526, 567, 565), (526, 527, 569, 567), (527, 528, 571, 569), (528, 529, 573, 571), (529, 530, 575, 573), (530, 531, 577, 575), (531, 532, 579, 577), (532, 533, 581, 579), (533, 534, 583, 581), (534, 535, 585, 583), (535, 536, 587, 585), (536, 537, 589, 587), (537, 538, 591, 589), (538, 539, 593, 591), (539, 540, 595, 593), (540, 541, 597, 595), (541, 542, 599, 597), (542, 543, 601, 599), (543, 544, 603, 601), (544, 545, 605, 603), (545, 546, 607, 605), (546, 547, 609, 607), (547, 548, 611, 609), (548, 549, 613, 611), (518, 519, 553, 551), (519, 520, 555, 553), (554, 552, 553, 555), (552, 550, 551, 553), (556, 554, 555, 557), (558, 556, 557, 559), (560, 558, 559, 561), (562, 560, 561, 563), (564, 562, 563, 565), (566, 564, 565, 567), (568, 566, 567, 569), (570, 568, 569, 571), (572, 570, 571, 573), (574, 572, 573, 575), (576, 574, 575, 577), (578, 576, 577, 579), (580, 578, 579, 581), (582, 580, 581, 583), (584, 582, 583, 585), (586, 584, 585, 587), (588, 586, 587, 589), (590, 588, 589, 591), (592, 590, 591, 593), (594, 592, 593, 595), (596, 594, 595, 597), (598, 596, 597, 599), (600, 598, 599, 601), (602, 600, 601, 603), (604, 602, 603, 605), (606, 604, 605, 607), (608, 606, 607, 609), (610, 608, 609, 611), (612, 610, 611, 613), (550, 612, 613, 551), (549, 518, 551, 613)])
me_cube.polygons.foreach_set('use_smooth', [True] * 588)
_uv = me_cube.uv_layers.new(name='UVMap')
_uv.uv.foreach_set('vector', [0.5476, 0.5505, 0.5476, 0.5504, 0.548, 0.5727, 0.548, 0.5731, 0.5476, 0.5651, 0.5476, 0.5652, 0.5476, 0.5534, 0.5476, 0.5534, 0.5474, 0.5681, 0.5474, 0.5764, 0.5474, 0.5772, 0.5474, 0.5673, 0.5482, 0.5732, 0.55, 0.5736, 0.5477, 0.5501, 0.5476, 0.5496, 0.5477, 0.5652, 0.5477, 0.5651, 0.5477, 0.5534, 0.5477, 0.5534, 0.5474, 0.5722, 0.5474, 0.5757, 0.5474, 0.5764, 0.5474, 0.5681, 0.8312, 0.595, 0.8325, 0.5956, 0.8325, 0.5935, 0.8313, 0.5934, 0.5475, 0.5533, 0.5475, 0.5533, 0.5475, 0.565, 0.5475, 0.565, 0.5476, 0.5651, 0.5476, 0.5651, 0.5476, 0.5534, 0.5476, 0.5534, 0.5477, 0.5767, 0.5476, 0.5767, 0.5476, 0.5727, 0.5477, 0.5727, 0.5477, 0.5517, 0.5477, 0.5517, 0.5477, 0.5635, 0.5477, 0.5634, 0.5474, 0.55, 0.5457, 0.5728, 0.5459, 0.569, 0.5474, 0.5504, 0.8476, 0.607, 0.8477, 0.6096, 0.8485, 0.6096, 0.8487, 0.6072, 0.5475, 0.5681, 0.5475, 0.5722, 0.5475, 0.5668, 0.5475, 0.5676, 0.5477, 0.5651, 0.5476, 0.5651, 0.5476, 0.5534, 0.5477, 0.5534, 0.5475, 0.5681, 0.5475, 0.5765, 0.5475, 0.5759, 0.5475, 0.5722, 0.5474, 0.5538, 0.5474, 0.5533, 0.5474, 0.565, 0.5474, 0.565, 0.5477, 0.5715, 0.5476, 0.5715, 0.5476, 0.5676, 0.5477, 0.5676, 0.8487, 0.6072, 0.8485, 0.6096, 0.8485, 0.6096, 0.8499, 0.6086, 0.8498, 0.6073, 0.8485, 0.6096, 0.8487, 0.612, 0.8498, 0.612, 0.8499, 0.6106, 0.8485, 0.6096, 0.8476, 0.607, 0.8462, 0.6076, 0.8464, 0.6092, 0.8476, 0.6091, 0.8321, 0.5979, 0.8322, 0.6005, 0.8334, 0.6005, 0.8334, 0.598, 0.8477, 0.6096, 0.8476, 0.6118, 0.8487, 0.612, 0.8485, 0.6096, 0.8322, 0.6005, 0.8321, 0.6031, 0.8334, 0.603, 0.8334, 0.6005, 0.8476, 0.6091, 0.8464, 0.6092, 0.8463, 0.611, 0.8472, 0.6112, 0.8369, 0.6063, 0.8377, 0.6059, 0.8379, 0.6037, 0.8369, 0.6041, 0.8334, 0.598, 0.8334, 0.6005, 0.8335, 0.6005, 0.8349, 0.5995, 0.8347, 0.5981, 0.8464, 0.593, 0.8464, 0.5922, 0.8459, 0.5922, 0.8459, 0.593, 0.842, 0.6096, 0.8431, 0.61, 0.8429, 0.6078, 0.842, 0.6075, 0.8334, 0.6005, 0.8334, 0.603, 0.8347, 0.6029, 0.8349, 0.6015, 0.8335, 0.6005, 0.8313, 0.5934, 0.8325, 0.5935, 0.8322, 0.5913, 0.8313, 0.5916, 0.8499, 0.6106, 0.8498, 0.612, 0.8505, 0.6117, 0.8505, 0.611, 0.8313, 0.5916, 0.8322, 0.5913, 0.8317, 0.5902, 0.8312, 0.5904, 0.8349, 0.6015, 0.8347, 0.6029, 0.8353, 0.6026, 0.8353, 0.6019, 0.8462, 0.6121, 0.8467, 0.6123, 0.8472, 0.6112, 0.8463, 0.611, 0.6234, 0.5495, 0.6132, 0.5927, 0.5915, 0.5808, 0.5935, 0.5572, 0.843, 0.6069, 0.8424, 0.6066, 0.842, 0.6075, 0.8429, 0.6078, 0.8551, 0.551, 0.8485, 0.5929, 0.8201, 0.5812, 0.821, 0.5586, 0.8377, 0.6059, 0.8369, 0.6063, 0.8373, 0.6072, 0.8378, 0.6069, 0.8459, 0.5914, 0.8459, 0.5922, 0.8464, 0.5922, 0.8464, 0.5914, 0.5476, 0.5505, 0.5477, 0.5517, 0.5477, 0.5517, 0.5476, 0.5517, 0.5474, 0.5757, 0.5475, 0.5764, 0.5475, 0.5781, 0.5474, 0.578, 0.5475, 0.5759, 0.5475, 0.5765, 0.5475, 0.5772, 0.5475, 0.578, 0.5475, 0.5764, 0.5475, 0.5759, 0.5475, 0.578, 0.5475, 0.5781, 0.5475, 0.5713, 0.5474, 0.5722, 0.5474, 0.5666, 0.5475, 0.5665, 0.5474, 0.5764, 0.5474, 0.5757, 0.5474, 0.578, 0.5474, 0.5772, 0.5475, 0.5722, 0.5475, 0.5713, 0.5475, 0.5665, 0.5475, 0.5668, 0.5477, 0.5668, 0.5476, 0.5668, 0.5476, 0.5667, 0.5477, 0.5667, 0.5474, 0.5722, 0.5474, 0.5681, 0.5474, 0.5673, 0.5474, 0.5666, 0.5477, 0.5557, 0.5477, 0.5557, 0.5477, 0.5553, 0.5477, 0.5553, 0.8235, 0.5545, 0.8235, 0.5545, 0.8235, 0.5543, 0.8235, 0.5543, 0.5477, 0.552, 0.5477, 0.552, 0.5477, 0.5517, 0.5477, 0.5517, 0.5477, 0.5521, 0.5477, 0.5521, 0.5477, 0.5524, 0.5477, 0.5524, 0.5477, 0.5529, 0.5477, 0.5529, 0.5477, 0.5533, 0.5477, 0.5532, 0.5477, 0.5538, 0.5477, 0.5538, 0.5477, 0.5542, 0.5477, 0.5542, 0.5477, 0.5547, 0.5477, 0.5547, 0.5477, 0.5551, 0.5477, 0.5551, 0.5477, 0.5557, 0.5477, 0.5557, 0.5477, 0.5561, 0.5477, 0.5561, 0.5477, 0.5567, 0.5477, 0.5567, 0.5477, 0.5571, 0.5477, 0.5571, 0.5477, 0.5576, 0.5477, 0.5576, 0.5477, 0.558, 0.5477, 0.558, 0.5477, 0.5585, 0.5477, 0.5585, 0.5477, 0.5588, 0.5477, 0.5588, 0.5476, 0.5517, 0.5476, 0.5517, 0.5476, 0.552, 0.5476, 0.552, 0.5476, 0.5525, 0.5476, 0.5525, 0.5476, 0.5529, 0.5476, 0.5529, 0.5476, 0.5534, 0.5476, 0.5534, 0.5476, 0.5538, 0.5476, 0.5538, 0.5476, 0.5544, 0.5476, 0.5544, 0.5476, 0.5548, 0.5476, 0.5548, 0.5476, 0.5553, 0.5476, 0.5553, 0.5476, 0.5557, 0.5476, 0.5557, 0.5476, 0.5563, 0.5476, 0.5563, 0.5476, 0.5567, 0.5476, 0.5567, 0.5476, 0.5572, 0.5476, 0.5572, 0.5476, 0.5576, 0.5476, 0.5576, 0.5476, 0.5581, 0.5476, 0.5581, 0.5476, 0.5584, 0.5476, 0.5584, 0.5477, 0.5521, 0.5477, 0.5521, 0.5477, 0.5525, 0.5477, 0.5525, 0.5477, 0.5529, 0.5477, 0.5529, 0.5477, 0.5533, 0.5477, 0.5533, 0.5477, 0.5539, 0.5477, 0.5539, 0.5477, 0.5542, 0.5477, 0.5542, 0.5477, 0.5548, 0.5477, 0.5548, 0.5477, 0.5552, 0.5477, 0.5552, 0.5477, 0.5558, 0.5477, 0.5558, 0.5477, 0.5562, 0.5477, 0.5562, 0.5477, 0.5568, 0.5477, 0.5568, 0.5477, 0.5571, 0.5477, 0.5572, 0.5477, 0.5577, 0.5477, 0.5577, 0.5477, 0.558, 0.5477, 0.558, 0.5477, 0.5585, 0.5477, 0.5585, 0.5477, 0.5588, 0.5477, 0.5588, 0.5477, 0.5584, 0.5477, 0.5584, 0.5477, 0.558, 0.5477, 0.5581, 0.5477, 0.5576, 0.5477, 0.5576, 0.5477, 0.5572, 0.5477, 0.5572, 0.5477, 0.5567, 0.5477, 0.5567, 0.5477, 0.5563, 0.5477, 0.5563, 0.5477, 0.5547, 0.5477, 0.5547, 0.5477, 0.5543, 0.5477, 0.5543, 0.8196, 0.5673, 0.8196, 0.5732, 0.8191, 0.5732, 0.8191, 0.5673, 0.8235, 0.555, 0.8235, 0.555, 0.8235, 0.5548, 0.8235, 0.5548, 0.5947, 0.6236, 0.5786, 0.611, 0.579, 0.6085, 0.5795, 0.6062, 0.5801, 0.6042, 0.5808, 0.6027, 0.5816, 0.6016, 0.5824, 0.601, 0.5833, 0.601, 0.5841, 0.6015, 0.5849, 0.6026, 0.5856, 0.6041, 0.5862, 0.606, 0.5867, 0.6083, 0.587, 0.6109, 0.5872, 0.6136, 0.5872, 0.6163, 0.587, 0.619, 0.5867, 0.6216, 0.5862, 0.6239, 0.5856, 0.6259, 0.5849, 0.6274, 0.5841, 0.6285, 0.5833, 0.629, 0.5824, 0.629, 0.5816, 0.6285, 0.5808, 0.6275, 0.5801, 0.626, 0.5795, 0.624, 0.579, 0.6217, 0.5786, 0.6192, 0.5947, 0.6054, 0.8191, 0.5673, 0.8191, 0.5732, 0.8186, 0.5733, 0.8186, 0.5674, 0.8206, 0.5674, 0.8206, 0.5733, 0.8201, 0.5732, 0.8201, 0.5673, 0.821, 0.5674, 0.821, 0.5733, 0.8206, 0.5733, 0.8206, 0.5674, 0.8214, 0.5674, 0.8214, 0.5733, 0.821, 0.5733, 0.821, 0.5674, 0.8325, 0.5529, 0.8326, 0.5588, 0.8322, 0.5588, 0.8321, 0.5529, 0.833, 0.5529, 0.833, 0.5588, 0.8326, 0.5588, 0.8325, 0.5529, 0.8335, 0.5529, 0.8335, 0.5588, 0.833, 0.5588, 0.833, 0.5529, 0.834, 0.5529, 0.8341, 0.5588, 0.8335, 0.5588, 0.8335, 0.5529, 0.8345, 0.5529, 0.8346, 0.5588, 0.8341, 0.5588, 0.834, 0.5529, 0.835, 0.5529, 0.8351, 0.5588, 0.8346, 0.5588, 0.8345, 0.5529, 0.8354, 0.5529, 0.8355, 0.5588, 0.8351, 0.5588, 0.835, 0.5529, 0.8358, 0.5529, 0.8359, 0.5588, 0.8355, 0.5588, 0.8354, 0.5529, 0.8355, 0.5528, 0.8355, 0.5469, 0.8359, 0.547, 0.8359, 0.5529, 0.835, 0.5528, 0.835, 0.5469, 0.8355, 0.5469, 0.8355, 0.5528, 0.8345, 0.5528, 0.8345, 0.5469, 0.835, 0.5469, 0.835, 0.5528, 0.834, 0.5528, 0.834, 0.5469, 0.8345, 0.5469, 0.8345, 0.5528, 0.8335, 0.5528, 0.8335, 0.5469, 0.834, 0.5469, 0.834, 0.5528, 0.833, 0.5528, 0.833, 0.5469, 0.8335, 0.5469, 0.8335, 0.5528, 0.8326, 0.5528, 0.8326, 0.5469, 0.833, 0.5469, 0.833, 0.5528, 0.8322, 0.5529, 0.8322, 0.547, 0.8326, 0.5469, 0.8326, 0.5528, 0.8358, 0.5645, 0.8357, 0.5704, 0.8353, 0.5704, 0.8354, 0.5645, 0.8362, 0.5645, 0.8361, 0.5704, 0.8357, 0.5704, 0.8358, 0.5645, 0.8367, 0.5644, 0.8366, 0.5704, 0.8361, 0.5704, 0.8362, 0.5645, 0.8372, 0.5644, 0.8371, 0.5704, 0.8366, 0.5704, 0.8367, 0.5644, 0.8377, 0.5644, 0.8377, 0.5704, 0.8371, 0.5704, 0.8372, 0.5644, 0.8382, 0.5644, 0.8382, 0.5704, 0.8377, 0.5704, 0.8377, 0.5644, 0.8387, 0.5645, 0.8386, 0.5704, 0.8382, 0.5704, 0.8382, 0.5644, 0.8459, 0.5416, 0.8457, 0.576, 0.8449, 0.5759, 0.8451, 0.5416, 0.8059, 0.5586, 0.8059, 0.5927, 0.8051, 0.593, 0.8051, 0.5589, 0.8186, 0.5674, 0.8186, 0.5733, 0.8181, 0.5733, 0.8181, 0.5674, 0.8201, 0.5673, 0.8201, 0.5732, 0.8196, 0.5732, 0.8196, 0.5673, 0.825, 0.5649, 0.8252, 0.5649, 0.8254, 0.5649, 0.8249, 0.565, 0.8246, 0.5651, 0.8247, 0.565, 0.8249, 0.565, 0.8245, 0.5653, 0.8241, 0.5654, 0.8243, 0.5653, 0.8245, 0.5653, 0.8241, 0.5656, 0.8238, 0.5658, 0.8239, 0.5657, 0.8241, 0.5656, 0.8238, 0.566, 0.8235, 0.5663, 0.8236, 0.5661, 0.8238, 0.566, 0.8235, 0.5664, 0.8234, 0.5667, 0.8234, 0.5665, 0.8235, 0.5664, 0.8234, 0.5669, 0.8233, 0.5672, 0.8233, 0.567, 0.8234, 0.5669, 0.8233, 0.5674, 0.8233, 0.5678, 0.8233, 0.5676, 0.8233, 0.5674, 0.8234, 0.5679, 0.8234, 0.5683, 0.8234, 0.5681, 0.8234, 0.5679, 0.8235, 0.5684, 0.8236, 0.5687, 0.8235, 0.5685, 0.8235, 0.5684, 0.8238, 0.5688, 0.8239, 0.5691, 0.8238, 0.569, 0.8238, 0.5688, 0.8241, 0.5692, 0.8243, 0.5695, 0.8241, 0.5694, 0.8241, 0.5692, 0.8245, 0.5695, 0.8247, 0.5698, 0.8246, 0.5697, 0.8245, 0.5695, 0.8249, 0.5697, 0.8252, 0.5699, 0.825, 0.5699, 0.8249, 0.5697, 0.8254, 0.5699, 0.8257, 0.57, 0.8255, 0.57, 0.8254, 0.5699, 0.8259, 0.5699, 0.8262, 0.57, 0.826, 0.57, 0.8259, 0.5699, 0.8264, 0.5699, 0.8267, 0.5699, 0.8265, 0.5699, 0.8264, 0.5699, 0.8268, 0.5697, 0.8272, 0.5697, 0.827, 0.5698, 0.8268, 0.5697, 0.8273, 0.5695, 0.8276, 0.5694, 0.8275, 0.5695, 0.8273, 0.5695, 0.8277, 0.5692, 0.828, 0.569, 0.8278, 0.5691, 0.8277, 0.5692, 0.828, 0.5688, 0.8282, 0.5685, 0.8281, 0.5687, 0.828, 0.5688, 0.8282, 0.5684, 0.8284, 0.5681, 0.8283, 0.5683, 0.8282, 0.5684, 0.8284, 0.5679, 0.8285, 0.5676, 0.8285, 0.5678, 0.8284, 0.5679, 0.8284, 0.5674, 0.8285, 0.567, 0.8285, 0.5672, 0.8284, 0.5674, 0.8284, 0.5669, 0.8283, 0.5665, 0.8284, 0.5667, 0.8284, 0.5669, 0.8282, 0.5664, 0.8281, 0.5661, 0.8282, 0.5663, 0.8282, 0.5664, 0.828, 0.566, 0.8278, 0.5657, 0.828, 0.5658, 0.828, 0.566, 0.8277, 0.5656, 0.8275, 0.5653, 0.8276, 0.5654, 0.8277, 0.5656, 0.8273, 0.5653, 0.827, 0.565, 0.8272, 0.5651, 0.8273, 0.5653, 0.8268, 0.565, 0.8265, 0.5649, 0.8267, 0.5649, 0.8268, 0.565, 0.8264, 0.5649, 0.826, 0.5648, 0.8262, 0.5648, 0.8264, 0.5649, 0.8259, 0.5648, 0.8194, 0.5741, 0.8196, 0.5732, 0.8197, 0.5741, 0.8192, 0.5741, 0.8189, 0.5741, 0.8191, 0.5732, 0.8187, 0.5741, 0.8184, 0.5741, 0.8186, 0.5733, 0.8061, 0.5976, 0.8057, 0.5977, 0.8059, 0.5927, 0.8391, 0.5713, 0.8389, 0.5713, 0.839, 0.5704, 0.8387, 0.5712, 0.8385, 0.5712, 0.8386, 0.5704, 0.8383, 0.5712, 0.838, 0.5712, 0.8382, 0.5704, 0.8378, 0.5712, 0.8375, 0.5712, 0.8377, 0.5704, 0.8373, 0.5712, 0.837, 0.5712, 0.8371, 0.5704, 0.8368, 0.5712, 0.8365, 0.5712, 0.8366, 0.5704, 0.8363, 0.5712, 0.836, 0.5712, 0.8361, 0.5704, 0.8358, 0.5712, 0.8356, 0.5713, 0.8357, 0.5704, 0.8321, 0.5461, 0.8323, 0.5461, 0.8322, 0.547, 0.8324, 0.5461, 0.8327, 0.5461, 0.8326, 0.5469, 0.8329, 0.546, 0.8332, 0.546, 0.833, 0.5469, 0.8334, 0.546, 0.8337, 0.546, 0.8335, 0.5469, 0.8339, 0.546, 0.8342, 0.546, 0.834, 0.5469, 0.8344, 0.546, 0.8347, 0.546, 0.8345, 0.5469, 0.8349, 0.546, 0.8352, 0.546, 0.835, 0.5469, 0.8353, 0.5461, 0.8356, 0.5461, 0.8355, 0.5469, 0.8358, 0.5461, 0.836, 0.5461, 0.8359, 0.547, 0.8356, 0.5597, 0.8354, 0.5597, 0.8355, 0.5588, 0.8352, 0.5597, 0.8349, 0.5597, 0.8351, 0.5588, 0.8347, 0.5597, 0.8344, 0.5596, 0.8346, 0.5588, 0.8342, 0.5596, 0.8339, 0.5596, 0.8341, 0.5588, 0.8337, 0.5596, 0.8334, 0.5596, 0.8335, 0.5588, 0.8332, 0.5596, 0.8329, 0.5597, 0.833, 0.5588, 0.8327, 0.5597, 0.8324, 0.5597, 0.8326, 0.5588, 0.8323, 0.5597, 0.8321, 0.5597, 0.8322, 0.5588, 0.8212, 0.5742, 0.8209, 0.5741, 0.821, 0.5733, 0.8207, 0.5741, 0.8204, 0.5741, 0.8206, 0.5733, 0.8202, 0.5741, 0.8199, 0.5741, 0.8201, 0.5732, 0.825, 0.5652, 0.8245, 0.5654, 0.8245, 0.5653, 0.8249, 0.565, 0.5477, 0.5553, 0.5477, 0.5553, 0.5477, 0.5547, 0.5477, 0.5547, 0.8174, 0.5556, 0.8174, 0.5555, 0.8174, 0.5553, 0.8241, 0.5654, 0.8241, 0.5656, 0.8239, 0.5657, 0.8238, 0.5658, 0.8238, 0.566, 0.8236, 0.5661, 0.8235, 0.5663, 0.8235, 0.5664, 0.8234, 0.5665, 0.8234, 0.5667, 0.8234, 0.5669, 0.8233, 0.567, 0.8233, 0.5672, 0.8233, 0.5674, 0.8233, 0.5676, 0.8233, 0.5678, 0.8234, 0.5679, 0.8234, 0.5681, 0.8234, 0.5683, 0.8235, 0.5684, 0.8235, 0.5685, 0.8236, 0.5687, 0.8238, 0.5688, 0.8238, 0.569, 0.8239, 0.5691, 0.8241, 0.5692, 0.8241, 0.5694, 0.8243, 0.5695, 0.8245, 0.5695, 0.8246, 0.5697, 0.8247, 0.5698, 0.8249, 0.5697, 0.825, 0.5699, 0.8252, 0.5699, 0.8254, 0.5699, 0.8255, 0.57, 0.8257, 0.57, 0.8259, 0.5699, 0.826, 0.57, 0.8262, 0.57, 0.8264, 0.5699, 0.8265, 0.5699, 0.8267, 0.5699, 0.8268, 0.5697, 0.827, 0.5698, 0.8272, 0.5697, 0.8273, 0.5695, 0.8275, 0.5695, 0.8276, 0.5694, 0.8277, 0.5692, 0.8278, 0.5691, 0.5856, 0.6496, 0.5863, 0.6431, 0.5916, 0.6406, 0.8282, 0.5685, 0.8282, 0.5684, 0.8283, 0.5683, 0.8284, 0.5681, 0.8284, 0.5679, 0.8285, 0.5678, 0.8285, 0.5676, 0.8284, 0.5674, 0.8285, 0.5672, 0.8285, 0.567, 0.8284, 0.5669, 0.8284, 0.5667, 0.8283, 0.5665, 0.8282, 0.5664, 0.8282, 0.5663, 0.8281, 0.5661, 0.828, 0.566, 0.828, 0.5658, 0.8278, 0.5657, 0.8277, 0.5656, 0.8276, 0.5654, 0.8275, 0.5653, 0.8273, 0.5653, 0.8272, 0.5651, 0.5638, 0.6313, 0.5577, 0.6312, 0.5539, 0.6272, 0.8265, 0.5649, 0.8264, 0.5649, 0.8262, 0.5648, 0.8174, 0.5556, 0.8173, 0.5555, 0.8174, 0.5553, 0.8172, 0.5555, 0.8172, 0.5553, 0.8172, 0.5556, 0.5477, 0.5538, 0.5477, 0.5538, 0.5477, 0.5543, 0.5477, 0.5543, 0.8235, 0.5545, 0.8235, 0.5545, 0.8235, 0.5548, 0.8235, 0.5548, 0.5477, 0.552, 0.5477, 0.552, 0.5477, 0.5525, 0.5477, 0.5525, 0.5477, 0.5521, 0.5477, 0.5521, 0.5477, 0.5517, 0.5477, 0.5517, 0.5477, 0.5529, 0.5477, 0.5529, 0.5477, 0.5524, 0.5477, 0.5524, 0.5477, 0.5538, 0.5477, 0.5538, 0.5477, 0.5532, 0.5477, 0.5533, 0.5477, 0.5547, 0.5477, 0.5547, 0.5477, 0.5542, 0.5477, 0.5542, 0.5477, 0.5557, 0.5477, 0.5557, 0.5477, 0.5551, 0.5477, 0.5551, 0.5477, 0.5567, 0.5477, 0.5567, 0.5477, 0.5561, 0.5477, 0.5561, 0.5477, 0.5576, 0.5477, 0.5576, 0.5477, 0.5571, 0.5477, 0.5571, 0.5477, 0.5585, 0.5477, 0.5585, 0.5477, 0.558, 0.5477, 0.558, 0.5477, 0.5592, 0.5477, 0.5592, 0.5477, 0.5588, 0.5477, 0.5588, 0.5476, 0.5525, 0.5476, 0.5525, 0.5476, 0.552, 0.5476, 0.552, 0.5476, 0.5534, 0.5476, 0.5534, 0.5476, 0.5529, 0.5476, 0.5529, 0.5476, 0.5544, 0.5476, 0.5544, 0.5476, 0.5538, 0.5476, 0.5538, 0.5476, 0.5553, 0.5476, 0.5553, 0.5476, 0.5548, 0.5476, 0.5548, 0.5476, 0.5563, 0.5476, 0.5563, 0.5476, 0.5557, 0.5476, 0.5557, 0.5476, 0.5572, 0.5476, 0.5572, 0.5476, 0.5567, 0.5476, 0.5567, 0.5476, 0.5581, 0.5476, 0.5581, 0.5476, 0.5576, 0.5476, 0.5576, 0.5477, 0.5521, 0.5477, 0.5521, 0.5477, 0.5517, 0.5477, 0.5517, 0.5477, 0.5529, 0.5477, 0.5529, 0.5477, 0.5525, 0.5477, 0.5525, 0.5477, 0.5539, 0.5477, 0.5539, 0.5477, 0.5533, 0.5477, 0.5533, 0.5477, 0.5548, 0.5477, 0.5548, 0.5477, 0.5542, 0.5477, 0.5542, 0.5477, 0.5558, 0.5477, 0.5558, 0.5477, 0.5552, 0.5477, 0.5552, 0.5477, 0.5568, 0.5477, 0.5568, 0.5477, 0.5562, 0.5477, 0.5562, 0.5477, 0.5577, 0.5477, 0.5577, 0.5477, 0.5572, 0.5477, 0.5571, 0.5477, 0.5585, 0.5477, 0.5585, 0.5477, 0.558, 0.5477, 0.558, 0.5477, 0.5592, 0.5477, 0.5592, 0.5477, 0.5588, 0.5477, 0.5588, 0.5477, 0.5576, 0.5477, 0.5576, 0.5477, 0.5581, 0.5477, 0.558, 0.5477, 0.5567, 0.5477, 0.5567, 0.5477, 0.5572, 0.5477, 0.5572, 0.5477, 0.5557, 0.5477, 0.5557, 0.5477, 0.5563, 0.5477, 0.5563, 0.8199, 0.5741, 0.8197, 0.5741, 0.8196, 0.5732, 0.8201, 0.5732, 0.8204, 0.5741, 0.8202, 0.5741, 0.8201, 0.5732, 0.8206, 0.5733, 0.8209, 0.5741, 0.8207, 0.5741, 0.8206, 0.5733, 0.821, 0.5733, 0.8213, 0.5742, 0.8212, 0.5742, 0.821, 0.5733, 0.8214, 0.5733, 0.8324, 0.5597, 0.8323, 0.5597, 0.8322, 0.5588, 0.8326, 0.5588, 0.8329, 0.5597, 0.8327, 0.5597, 0.8326, 0.5588, 0.833, 0.5588, 0.8334, 0.5596, 0.8332, 0.5596, 0.833, 0.5588, 0.8335, 0.5588, 0.8339, 0.5596, 0.8337, 0.5596, 0.8335, 0.5588, 0.8341, 0.5588, 0.8344, 0.5596, 0.8342, 0.5596, 0.8341, 0.5588, 0.8346, 0.5588, 0.8349, 0.5597, 0.8347, 0.5597, 0.8346, 0.5588, 0.8351, 0.5588, 0.8354, 0.5597, 0.8352, 0.5597, 0.8351, 0.5588, 0.8355, 0.5588, 0.8358, 0.5597, 0.8356, 0.5597, 0.8355, 0.5588, 0.8359, 0.5588, 0.8356, 0.5461, 0.8358, 0.5461, 0.8359, 0.547, 0.8355, 0.5469, 0.8352, 0.546, 0.8353, 0.5461, 0.8355, 0.5469, 0.835, 0.5469, 0.8347, 0.546, 0.8349, 0.546, 0.835, 0.5469, 0.8345, 0.5469, 0.8342, 0.546, 0.8344, 0.546, 0.8345, 0.5469, 0.834, 0.5469, 0.8337, 0.546, 0.8339, 0.546, 0.834, 0.5469, 0.8335, 0.5469, 0.8332, 0.546, 0.8334, 0.546, 0.8335, 0.5469, 0.833, 0.5469, 0.8327, 0.5461, 0.8329, 0.546, 0.833, 0.5469, 0.8326, 0.5469, 0.8323, 0.5461, 0.8324, 0.5461, 0.8326, 0.5469, 0.8322, 0.547, 0.8356, 0.5713, 0.8354, 0.5713, 0.8353, 0.5704, 0.8357, 0.5704, 0.836, 0.5712, 0.8358, 0.5712, 0.8357, 0.5704, 0.8361, 0.5704, 0.8365, 0.5712, 0.8363, 0.5712, 0.8361, 0.5704, 0.8366, 0.5704, 0.837, 0.5712, 0.8368, 0.5712, 0.8366, 0.5704, 0.8371, 0.5704, 0.8375, 0.5712, 0.8373, 0.5712, 0.8371, 0.5704, 0.8377, 0.5704, 0.838, 0.5712, 0.8378, 0.5712, 0.8377, 0.5704, 0.8382, 0.5704, 0.8385, 0.5712, 0.8383, 0.5712, 0.8382, 0.5704, 0.8386, 0.5704, 0.8389, 0.5713, 0.8387, 0.5712, 0.8386, 0.5704, 0.839, 0.5704, 0.818, 0.5742, 0.8178, 0.5742, 0.8177, 0.5733, 0.8181, 0.5733, 0.8184, 0.5741, 0.8183, 0.5741, 0.8181, 0.5733, 0.8186, 0.5733, 0.8189, 0.5741, 0.8187, 0.5741, 0.8186, 0.5733, 0.8191, 0.5732, 0.8194, 0.5741, 0.8192, 0.5741, 0.8191, 0.5732, 0.8196, 0.5732, 0.8173, 0.5556, 0.8172, 0.5555, 0.8173, 0.5553, 0.825, 0.5653, 0.8254, 0.5652, 0.8259, 0.5652, 0.8263, 0.5652, 0.8267, 0.5653, 0.8271, 0.5655, 0.8274, 0.5658, 0.8277, 0.5661, 0.8279, 0.5665, 0.828, 0.5669, 0.828, 0.5674, 0.828, 0.5678, 0.8279, 0.5682, 0.8277, 0.5686, 0.8274, 0.5689, 0.8271, 0.5692, 0.8267, 0.5694, 0.8263, 0.5695, 0.8259, 0.5695, 0.8254, 0.5695, 0.825, 0.5694, 0.8247, 0.5692, 0.8243, 0.5689, 0.8241, 0.5686, 0.8239, 0.5682, 0.8237, 0.5678, 0.8237, 0.5674, 0.8237, 0.5669, 0.8239, 0.5665, 0.8241, 0.5661, 0.8243, 0.5658, 0.8247, 0.5655, 0.8245, 0.5654, 0.8242, 0.5657, 0.8241, 0.5656, 0.8245, 0.5653, 0.8242, 0.5657, 0.8239, 0.566, 0.8238, 0.566, 0.8241, 0.5656, 0.8239, 0.566, 0.8237, 0.5665, 0.8235, 0.5664, 0.8238, 0.566, 0.8237, 0.5665, 0.8235, 0.5669, 0.8234, 0.5669, 0.8235, 0.5664, 0.8235, 0.5669, 0.8235, 0.5674, 0.8233, 0.5674, 0.8234, 0.5669, 0.8235, 0.5674, 0.8235, 0.5678, 0.8234, 0.5679, 0.8233, 0.5674, 0.8235, 0.5678, 0.8237, 0.5683, 0.8235, 0.5684, 0.8234, 0.5679, 0.8237, 0.5683, 0.8239, 0.5687, 0.8238, 0.5688, 0.8235, 0.5684, 0.8239, 0.5687, 0.8242, 0.5691, 0.8241, 0.5692, 0.8238, 0.5688, 0.8242, 0.5691, 0.8245, 0.5694, 0.8245, 0.5695, 0.8241, 0.5692, 0.8245, 0.5694, 0.825, 0.5696, 0.8249, 0.5697, 0.8245, 0.5695, 0.825, 0.5696, 0.8254, 0.5697, 0.8254, 0.5699, 0.8249, 0.5697, 0.8254, 0.5697, 0.8259, 0.5698, 0.8259, 0.5699, 0.8254, 0.5699, 0.8259, 0.5698, 0.8263, 0.5697, 0.8264, 0.5699, 0.8259, 0.5699, 0.8263, 0.5697, 0.8268, 0.5696, 0.8268, 0.5697, 0.8264, 0.5699, 0.8268, 0.5696, 0.8272, 0.5694, 0.8273, 0.5695, 0.8268, 0.5697, 0.8272, 0.5694, 0.8276, 0.5691, 0.8277, 0.5692, 0.8273, 0.5695, 0.8276, 0.5691, 0.8279, 0.5687, 0.828, 0.5688, 0.8277, 0.5692, 0.8279, 0.5687, 0.8281, 0.5683, 0.8282, 0.5684, 0.828, 0.5688, 0.8281, 0.5683, 0.8282, 0.5678, 0.8284, 0.5679, 0.8282, 0.5684, 0.8282, 0.5678, 0.8283, 0.5674, 0.8284, 0.5674, 0.8284, 0.5679, 0.8283, 0.5674, 0.8282, 0.5669, 0.8284, 0.5669, 0.8284, 0.5674, 0.8282, 0.5669, 0.8281, 0.5665, 0.8282, 0.5664, 0.8284, 0.5669, 0.8281, 0.5665, 0.8279, 0.566, 0.828, 0.566, 0.8282, 0.5664, 0.8279, 0.566, 0.8276, 0.5657, 0.8277, 0.5656, 0.828, 0.566, 0.8276, 0.5657, 0.8272, 0.5654, 0.8273, 0.5653, 0.8277, 0.5656, 0.8272, 0.5654, 0.8268, 0.5652, 0.8268, 0.565, 0.8273, 0.5653, 0.8268, 0.5652, 0.8263, 0.565, 0.8264, 0.5649, 0.8268, 0.565, 0.8263, 0.565, 0.8259, 0.565, 0.8259, 0.5648, 0.8264, 0.5649, 0.8254, 0.565, 0.825, 0.5652, 0.8249, 0.565, 0.8254, 0.5649, 0.8255, 0.5648, 0.8257, 0.5648, 0.8259, 0.5648, 0.8254, 0.5649, 0.8172, 0.5563, 0.8172, 0.5567, 0.8169, 0.5567, 0.8169, 0.5563, 0.8172, 0.5567, 0.8172, 0.5571, 0.817, 0.5572, 0.8169, 0.5567, 0.8247, 0.5655, 0.8243, 0.5658, 0.8242, 0.5657, 0.8245, 0.5654, 0.8243, 0.5658, 0.8241, 0.5661, 0.8239, 0.566, 0.8242, 0.5657, 0.8241, 0.5661, 0.8239, 0.5665, 0.8237, 0.5665, 0.8239, 0.566, 0.8239, 0.5665, 0.8237, 0.5669, 0.8235, 0.5669, 0.8237, 0.5665, 0.8237, 0.5669, 0.8237, 0.5674, 0.8235, 0.5674, 0.8235, 0.5669, 0.8237, 0.5674, 0.8237, 0.5678, 0.8235, 0.5678, 0.8235, 0.5674, 0.8237, 0.5678, 0.8239, 0.5682, 0.8237, 0.5683, 0.8235, 0.5678, 0.8239, 0.5682, 0.8241, 0.5686, 0.8239, 0.5687, 0.8237, 0.5683, 0.8241, 0.5686, 0.8243, 0.5689, 0.8242, 0.5691, 0.8239, 0.5687, 0.8243, 0.5689, 0.8247, 0.5692, 0.8245, 0.5694, 0.8242, 0.5691, 0.8247, 0.5692, 0.825, 0.5694, 0.825, 0.5696, 0.8245, 0.5694, 0.825, 0.5694, 0.8254, 0.5695, 0.8254, 0.5697, 0.825, 0.5696, 0.8254, 0.5695, 0.8259, 0.5695, 0.8259, 0.5698, 0.8254, 0.5697, 0.8259, 0.5695, 0.8263, 0.5695, 0.8263, 0.5697, 0.8259, 0.5698, 0.8263, 0.5695, 0.8267, 0.5694, 0.8268, 0.5696, 0.8263, 0.5697, 0.8267, 0.5694, 0.8271, 0.5692, 0.8272, 0.5694, 0.8268, 0.5696, 0.8271, 0.5692, 0.8274, 0.5689, 0.8276, 0.5691, 0.8272, 0.5694, 0.8274, 0.5689, 0.8277, 0.5686, 0.8279, 0.5687, 0.8276, 0.5691, 0.8277, 0.5686, 0.8279, 0.5682, 0.8281, 0.5683, 0.8279, 0.5687, 0.8279, 0.5682, 0.828, 0.5678, 0.8282, 0.5678, 0.8281, 0.5683, 0.828, 0.5678, 0.828, 0.5674, 0.8283, 0.5674, 0.8282, 0.5678, 0.828, 0.5674, 0.828, 0.5669, 0.8282, 0.5669, 0.8283, 0.5674, 0.828, 0.5669, 0.8279, 0.5665, 0.8281, 0.5665, 0.8282, 0.5669, 0.8279, 0.5665, 0.8277, 0.5661, 0.8279, 0.566, 0.8281, 0.5665, 0.8277, 0.5661, 0.8274, 0.5658, 0.8276, 0.5657, 0.8279, 0.566, 0.8274, 0.5658, 0.8271, 0.5655, 0.8272, 0.5654, 0.8276, 0.5657, 0.8271, 0.5655, 0.8267, 0.5653, 0.8268, 0.5652, 0.8272, 0.5654, 0.8267, 0.5653, 0.8263, 0.5652, 0.8263, 0.565, 0.8268, 0.5652, 0.8172, 0.5554, 0.8172, 0.5558, 0.8169, 0.5558, 0.817, 0.5553, 0.8172, 0.5558, 0.8172, 0.5563, 0.8169, 0.5563, 0.8169, 0.5558, 0.8259, 0.565, 0.8254, 0.565, 0.8254, 0.5649, 0.8259, 0.5648, 0.5475, 0.5495, 0.5474, 0.5495, 0.5461, 0.58, 0.5476, 0.58, 0.5474, 0.5504, 0.5474, 0.5517, 0.5474, 0.55, 0.55, 0.5736, 0.55, 0.5533, 0.5502, 0.5732, 0.548, 0.5731, 0.5482, 0.5528, 0.5482, 0.5732, 0.5476, 0.5534, 0.5476, 0.5534, 0.5476, 0.5517, 0.5476, 0.5517, 0.5474, 0.5665, 0.5474, 0.565, 0.5475, 0.565, 0.5475, 0.5665, 0.5475, 0.565, 0.5475, 0.5665, 0.5475, 0.5665, 0.5475, 0.565, 0.5477, 0.5517, 0.5477, 0.5517, 0.5477, 0.5534, 0.5477, 0.5534, 0.5476, 0.5534, 0.5476, 0.5517, 0.5476, 0.5517, 0.5476, 0.5534, 0.5474, 0.5665, 0.5474, 0.5665, 0.5474, 0.565, 0.5474, 0.565, 0.5474, 0.5504, 0.5475, 0.5504, 0.5475, 0.5517, 0.5474, 0.5517, 0.5477, 0.55, 0.5477, 0.5517, 0.5477, 0.5501, 0.5474, 0.5533, 0.5475, 0.5517, 0.5475, 0.5533, 0.5476, 0.5651, 0.5476, 0.5666, 0.5476, 0.5651, 0.5477, 0.5651, 0.5477, 0.5651, 0.5477, 0.5666, 0.5475, 0.5533, 0.5475, 0.5533, 0.5475, 0.5517, 0.5476, 0.5651, 0.5476, 0.5651, 0.5476, 0.5666, 0.5476, 0.5505, 0.548, 0.5731, 0.5482, 0.5732, 0.5476, 0.5496, 0.5482, 0.5528, 0.55, 0.5533, 0.55, 0.5736, 0.5482, 0.5732, 0.546, 0.5529, 0.5459, 0.569, 0.5457, 0.5728, 0.5476, 0.5534, 0.5476, 0.5534, 0.5476, 0.5517, 0.5476, 0.5517, 0.548, 0.5727, 0.5476, 0.55, 0.5475, 0.5504, 0.5478, 0.569, 0.5477, 0.5627, 0.5477, 0.5627, 0.5477, 0.561, 0.5477, 0.561, 0.5477, 0.5534, 0.5476, 0.5534, 0.5476, 0.5517, 0.5477, 0.5517, 0.5474, 0.565, 0.5474, 0.565, 0.5474, 0.5665, 0.5474, 0.5665, 0.5475, 0.5533, 0.5475, 0.565, 0.5474, 0.565, 0.5474, 0.5533, 0.5476, 0.5715, 0.5477, 0.5715, 0.5477, 0.5727, 0.5476, 0.5727, 0.5476, 0.5651, 0.5476, 0.5534, 0.5476, 0.5534, 0.5476, 0.5651, 0.5475, 0.565, 0.5475, 0.565, 0.5475, 0.5665, 0.5475, 0.5665, 0.5477, 0.5534, 0.5477, 0.5534, 0.5477, 0.5517, 0.5477, 0.5517, 0.5477, 0.5651, 0.5477, 0.5534, 0.5477, 0.5534, 0.5477, 0.5651, 0.5476, 0.5767, 0.5477, 0.5767, 0.5477, 0.5774, 0.5476, 0.5774, 0.5475, 0.5533, 0.5475, 0.565, 0.5475, 0.565, 0.5475, 0.5533, 0.5476, 0.5534, 0.5476, 0.5534, 0.5476, 0.5517, 0.5476, 0.5517, 0.5474, 0.565, 0.5474, 0.565, 0.5474, 0.5665, 0.5474, 0.5664, 0.5474, 0.5538, 0.5474, 0.565, 0.5474, 0.565, 0.5474, 0.5529, 0.5476, 0.5668, 0.5477, 0.5668, 0.5477, 0.5676, 0.5476, 0.5676, 0.5476, 0.5651, 0.5476, 0.5534, 0.5476, 0.5534, 0.5476, 0.5651, 0.5502, 0.5732, 0.5477, 0.55, 0.5477, 0.5501, 0.55, 0.5736, 0.5478, 0.569, 0.5477, 0.5528, 0.548, 0.5727, 0.5476, 0.5651, 0.5476, 0.5651, 0.5476, 0.5666, 0.5476, 0.5666, 0.5475, 0.5533, 0.5475, 0.5533, 0.5475, 0.5517, 0.5475, 0.5517, 0.5477, 0.5651, 0.5477, 0.5652, 0.5477, 0.5667, 0.5477, 0.5666, 0.5476, 0.5651, 0.5477, 0.5651, 0.5477, 0.5666, 0.5476, 0.5666, 0.5474, 0.5533, 0.5474, 0.5538, 0.5474, 0.5529, 0.5475, 0.5517, 0.5476, 0.55, 0.5475, 0.5517, 0.5475, 0.5504, 0.5476, 0.55, 0.5476, 0.55, 0.5476, 0.5516, 0.5475, 0.5517, 0.5477, 0.5517, 0.5476, 0.5505, 0.5476, 0.5496, 0.5477, 0.5501, 0.5476, 0.5652, 0.5476, 0.5651, 0.5476, 0.5666, 0.5476, 0.5667, 0.5477, 0.561, 0.5477, 0.5517, 0.5477, 0.5517, 0.5477, 0.561, 0.5476, 0.58, 0.5461, 0.58, 0.5459, 0.569, 0.5478, 0.569, 0.5461, 0.58, 0.5474, 0.5495, 0.5474, 0.5504, 0.5459, 0.569, 0.5475, 0.5495, 0.5476, 0.58, 0.5478, 0.569, 0.5475, 0.5504, 0.5474, 0.5495, 0.5475, 0.5495, 0.5475, 0.5504, 0.5474, 0.5504, 0.546, 0.5529, 0.5477, 0.5528, 0.5478, 0.569, 0.5459, 0.569, 0.2651, 0.06368, 0.2655, 0.06367, 0.2655, 0.06376, 0.2652, 0.06377, 0.6763, 0.0568, 0.6762, 0.118, 0.6756, 0.1182, 0.6757, 0.05695, 0.6925, 0.1208, 0.6925, 0.05726, 0.693, 0.05728, 0.693, 0.1208, 0.693, 0.1208, 0.693, 0.05728, 0.6936, 0.05729, 0.6936, 0.1209, 0.6936, 0.1209, 0.6936, 0.05729, 0.6943, 0.0573, 0.6943, 0.1209, 0.6943, 0.1209, 0.6943, 0.0573, 0.6949, 0.05731, 0.6949, 0.1209, 0.6949, 0.1209, 0.6949, 0.05731, 0.6956, 0.0573, 0.6956, 0.1209, 0.6956, 0.1209, 0.6956, 0.0573, 0.6963, 0.0573, 0.6963, 0.1209, 0.6963, 0.1209, 0.6963, 0.0573, 0.6969, 0.05728, 0.6969, 0.1208, 0.6969, 0.1208, 0.6969, 0.05728, 0.6975, 0.05726, 0.6975, 0.1208, 0.6818, 0.1207, 0.6818, 0.05732, 0.6824, 0.05728, 0.6824, 0.1207, 0.6824, 0.1207, 0.6824, 0.05728, 0.6831, 0.05725, 0.6831, 0.1207, 0.6831, 0.1207, 0.6831, 0.05725, 0.6838, 0.05723, 0.6838, 0.1207, 0.6838, 0.1207, 0.6838, 0.05723, 0.6846, 0.05722, 0.6846, 0.1206, 0.6846, 0.1206, 0.6846, 0.05722, 0.6854, 0.05723, 0.6854, 0.1207, 0.6854, 0.1207, 0.6854, 0.05723, 0.6861, 0.05725, 0.6861, 0.1207, 0.6861, 0.1207, 0.6861, 0.05725, 0.6868, 0.05728, 0.6868, 0.1207, 0.6868, 0.1207, 0.6868, 0.05728, 0.6874, 0.05732, 0.6874, 0.1207, 0.6874, 0.1208, 0.6874, 0.05726, 0.688, 0.05727, 0.688, 0.1208, 0.688, 0.1208, 0.688, 0.05727, 0.6886, 0.05729, 0.6886, 0.1208, 0.6886, 0.1208, 0.6886, 0.05729, 0.6893, 0.05729, 0.6893, 0.1209, 0.6893, 0.1209, 0.6893, 0.05729, 0.69, 0.0573, 0.69, 0.1209, 0.69, 0.1209, 0.69, 0.0573, 0.6907, 0.05729, 0.6907, 0.1208, 0.6907, 0.1208, 0.6907, 0.05729, 0.6914, 0.05728, 0.6914, 0.1208, 0.6914, 0.1208, 0.6914, 0.05728, 0.692, 0.05726, 0.692, 0.1208, 0.692, 0.1208, 0.692, 0.05726, 0.6925, 0.05724, 0.6925, 0.1208, 0.6814, 0.05695, 0.6813, 0.1182, 0.6807, 0.118, 0.6807, 0.0568, 0.6807, 0.0568, 0.6807, 0.118, 0.68, 0.1179, 0.68, 0.05669, 0.68, 0.05669, 0.68, 0.1179, 0.6792, 0.1179, 0.6793, 0.05662, 0.677, 0.05669, 0.6769, 0.1179, 0.6762, 0.118, 0.6763, 0.0568, 0.6777, 0.05662, 0.6777, 0.1179, 0.6769, 0.1179, 0.677, 0.05669, 0.6793, 0.05662, 0.6792, 0.1179, 0.6784, 0.1178, 0.6785, 0.0566, 0.2648, 0.06369, 0.2651, 0.06368, 0.2652, 0.06377, 0.265, 0.06378, 0.2761, 0.06692, 0.2762, 0.06697, 0.2761, 0.06706, 0.2759, 0.06699, 0.2645, 0.06371, 0.2648, 0.06369, 0.265, 0.06378, 0.2647, 0.06379, 0.2643, 0.06373, 0.2645, 0.06371, 0.2647, 0.06379, 0.2645, 0.06381, 0.273, 0.05661, 0.2727, 0.05661, 0.2728, 0.05653, 0.2731, 0.05653, 0.2733, 0.05661, 0.273, 0.05661, 0.2731, 0.05653, 0.2734, 0.05653, 0.2737, 0.05661, 0.2733, 0.05661, 0.2734, 0.05653, 0.2737, 0.05653, 0.274, 0.05661, 0.2737, 0.05661, 0.2737, 0.05653, 0.274, 0.05653, 0.2784, 0.06711, 0.2782, 0.06718, 0.278, 0.06712, 0.2783, 0.06705, 0.2786, 0.06702, 0.2784, 0.06711, 0.2783, 0.06705, 0.2784, 0.06698, 0.2787, 0.06693, 0.2786, 0.06702, 0.2784, 0.06698, 0.2785, 0.06689, 0.2788, 0.06682, 0.2787, 0.06693, 0.2785, 0.06689, 0.2786, 0.06679, 0.2788, 0.06671, 0.2788, 0.06682, 0.2786, 0.06679, 0.2786, 0.0667, 0.2684, 0.0566, 0.268, 0.05661, 0.2682, 0.05653, 0.2685, 0.05653, 0.2688, 0.0566, 0.2684, 0.0566, 0.2685, 0.05653, 0.2688, 0.05653, 0.2691, 0.0566, 0.2688, 0.0566, 0.2688, 0.05653, 0.2691, 0.05653, 0.2695, 0.05661, 0.2691, 0.0566, 0.2691, 0.05653, 0.2694, 0.05653, 0.2779, 0.06624, 0.2782, 0.06631, 0.2781, 0.06637, 0.2778, 0.06631, 0.2776, 0.06619, 0.2779, 0.06624, 0.2778, 0.06631, 0.2776, 0.06626, 0.2773, 0.06616, 0.2776, 0.06619, 0.2776, 0.06626, 0.2773, 0.06623, 0.2769, 0.06615, 0.2773, 0.06616, 0.2773, 0.06623, 0.277, 0.06622, 0.2766, 0.06616, 0.2769, 0.06615, 0.277, 0.06622, 0.2767, 0.06623, 0.2713, 0.05661, 0.271, 0.05661, 0.271, 0.05653, 0.2713, 0.05653, 0.2717, 0.05661, 0.2713, 0.05661, 0.2713, 0.05653, 0.2716, 0.05653, 0.272, 0.05661, 0.2717, 0.05661, 0.2716, 0.05653, 0.2719, 0.05653, 0.2756, 0.0664, 0.2758, 0.06631, 0.2759, 0.06638, 0.2757, 0.06645, 0.2672, 0.06371, 0.2674, 0.06373, 0.2672, 0.06381, 0.267, 0.06379, 0.2669, 0.06369, 0.2672, 0.06371, 0.267, 0.06379, 0.2667, 0.06378, 0.2666, 0.06368, 0.2669, 0.06369, 0.2667, 0.06378, 0.2665, 0.06377, 0.2662, 0.06367, 0.2666, 0.06368, 0.2665, 0.06377, 0.2662, 0.06376, 0.2655, 0.06367, 0.2658, 0.06367, 0.2658, 0.06376, 0.2655, 0.06376, 0.6785, 0.0566, 0.6784, 0.1178, 0.6777, 0.1179, 0.6777, 0.05662, 0.2762, 0.06697, 0.2764, 0.06701, 0.2763, 0.06712, 0.2761, 0.06706, 0.2762, 0.06689, 0.2761, 0.06685, 0.2761, 0.06681, 0.276, 0.06677, 0.276, 0.06671, 0.2761, 0.06665, 0.2761, 0.06659, 0.2763, 0.06654, 0.2764, 0.06649, 0.2766, 0.06645, 0.2769, 0.06643, 0.2771, 0.06642, 0.2773, 0.06643, 0.2775, 0.06645, 0.2777, 0.06648, 0.2778, 0.06651, 0.2779, 0.06655, 0.278, 0.06658, 0.278, 0.06662, 0.2781, 0.06667, 0.2781, 0.06672, 0.278, 0.06678, 0.278, 0.06684, 0.2778, 0.0669, 0.2777, 0.06695, 0.2775, 0.06698, 0.2772, 0.06701, 0.277, 0.06702, 0.2768, 0.06701, 0.2766, 0.06699, 0.2764, 0.06696, 0.2763, 0.06693, 0.2764, 0.06701, 0.2766, 0.06705, 0.2766, 0.06717, 0.2763, 0.06712, 0.2766, 0.06705, 0.2768, 0.06707, 0.2769, 0.0672, 0.2766, 0.06717, 0.2768, 0.06707, 0.2771, 0.06708, 0.2772, 0.06721, 0.2769, 0.0672, 0.2771, 0.06708, 0.2773, 0.06707, 0.2775, 0.0672, 0.2772, 0.06721, 0.2773, 0.06707, 0.2776, 0.06704, 0.2778, 0.06717, 0.2775, 0.0672, 0.2776, 0.06704, 0.2778, 0.067, 0.278, 0.06712, 0.2778, 0.06717, 0.2778, 0.067, 0.278, 0.06695, 0.2783, 0.06705, 0.278, 0.06712, 0.278, 0.06695, 0.2781, 0.06688, 0.2784, 0.06698, 0.2783, 0.06705, 0.2781, 0.06688, 0.2782, 0.06682, 0.2785, 0.06689, 0.2784, 0.06698, 0.2782, 0.06682, 0.2782, 0.06675, 0.2786, 0.06679, 0.2785, 0.06689, 0.2782, 0.06675, 0.2782, 0.06668, 0.2786, 0.0667, 0.2786, 0.06679, 0.2782, 0.06668, 0.2782, 0.06662, 0.2785, 0.06661, 0.2786, 0.0667, 0.2782, 0.06662, 0.2781, 0.06656, 0.2784, 0.06652, 0.2785, 0.06661, 0.2781, 0.06656, 0.278, 0.06651, 0.2783, 0.06644, 0.2784, 0.06652, 0.278, 0.06651, 0.2779, 0.06647, 0.2781, 0.06637, 0.2783, 0.06644, 0.2779, 0.06647, 0.2777, 0.06642, 0.2778, 0.06631, 0.2781, 0.06637, 0.2777, 0.06642, 0.2775, 0.06639, 0.2776, 0.06626, 0.2778, 0.06631, 0.2775, 0.06639, 0.2773, 0.06637, 0.2773, 0.06623, 0.2776, 0.06626, 0.2773, 0.06637, 0.277, 0.06636, 0.277, 0.06622, 0.2773, 0.06623, 0.277, 0.06636, 0.2768, 0.06637, 0.2767, 0.06623, 0.277, 0.06622, 0.2768, 0.06637, 0.2765, 0.06639, 0.2764, 0.06626, 0.2767, 0.06623, 0.2765, 0.06639, 0.2763, 0.06643, 0.2761, 0.06631, 0.2764, 0.06626, 0.2763, 0.06643, 0.2761, 0.06649, 0.2759, 0.06638, 0.2761, 0.06631, 0.2761, 0.06649, 0.276, 0.06655, 0.2757, 0.06645, 0.2759, 0.06638, 0.276, 0.06655, 0.2759, 0.06662, 0.2756, 0.06654, 0.2757, 0.06645, 0.2759, 0.06662, 0.2759, 0.06669, 0.2756, 0.06663, 0.2756, 0.06654, 0.2759, 0.06669, 0.2759, 0.06676, 0.2756, 0.06673, 0.2756, 0.06663, 0.2759, 0.06676, 0.2759, 0.06682, 0.2756, 0.06682, 0.2756, 0.06673, 0.276, 0.06687, 0.2761, 0.06692, 0.2759, 0.06699, 0.2757, 0.06691, 0.2658, 0.06367, 0.2662, 0.06367, 0.2662, 0.06376, 0.2658, 0.06376, 0.2762, 0.06689, 0.2763, 0.06693, 0.2762, 0.06697, 0.2761, 0.06692, 0.2761, 0.06685, 0.2762, 0.06689, 0.2761, 0.06692, 0.276, 0.06687, 0.2763, 0.06693, 0.2764, 0.06696, 0.2764, 0.06701, 0.2762, 0.06697, 0.2764, 0.06696, 0.2766, 0.06699, 0.2766, 0.06705, 0.2764, 0.06701, 0.2766, 0.06699, 0.2768, 0.06701, 0.2768, 0.06707, 0.2766, 0.06705, 0.2768, 0.06701, 0.277, 0.06702, 0.2771, 0.06708, 0.2768, 0.06707, 0.277, 0.06702, 0.2772, 0.06701, 0.2773, 0.06707, 0.2771, 0.06708, 0.2772, 0.06701, 0.2775, 0.06698, 0.2776, 0.06704, 0.2773, 0.06707, 0.2775, 0.06698, 0.2777, 0.06695, 0.2778, 0.067, 0.2776, 0.06704, 0.2777, 0.06695, 0.2778, 0.0669, 0.278, 0.06695, 0.2778, 0.067, 0.2778, 0.0669, 0.278, 0.06684, 0.2781, 0.06688, 0.278, 0.06695, 0.278, 0.06684, 0.278, 0.06678, 0.2782, 0.06682, 0.2781, 0.06688, 0.278, 0.06678, 0.2781, 0.06672, 0.2782, 0.06675, 0.2782, 0.06682, 0.2781, 0.06672, 0.2781, 0.06667, 0.2782, 0.06668, 0.2782, 0.06675, 0.2781, 0.06667, 0.278, 0.06662, 0.2782, 0.06662, 0.2782, 0.06668, 0.278, 0.06662, 0.278, 0.06658, 0.2781, 0.06656, 0.2782, 0.06662, 0.278, 0.06658, 0.2779, 0.06655, 0.278, 0.06651, 0.2781, 0.06656, 0.2779, 0.06655, 0.2778, 0.06651, 0.2779, 0.06647, 0.278, 0.06651, 0.2778, 0.06651, 0.2777, 0.06648, 0.2777, 0.06642, 0.2779, 0.06647, 0.2777, 0.06648, 0.2775, 0.06645, 0.2775, 0.06639, 0.2777, 0.06642, 0.2775, 0.06645, 0.2773, 0.06643, 0.2773, 0.06637, 0.2775, 0.06639, 0.2773, 0.06643, 0.2771, 0.06642, 0.277, 0.06636, 0.2773, 0.06637, 0.2771, 0.06642, 0.2769, 0.06643, 0.2768, 0.06637, 0.277, 0.06636, 0.2769, 0.06643, 0.2766, 0.06645, 0.2765, 0.06639, 0.2768, 0.06637, 0.2766, 0.06645, 0.2764, 0.06649, 0.2763, 0.06643, 0.2765, 0.06639, 0.2764, 0.06649, 0.2763, 0.06654, 0.2761, 0.06649, 0.2763, 0.06643, 0.2763, 0.06654, 0.2761, 0.06659, 0.276, 0.06655, 0.2761, 0.06649, 0.2761, 0.06659, 0.2761, 0.06665, 0.2759, 0.06662, 0.276, 0.06655, 0.2761, 0.06665, 0.276, 0.06671, 0.2759, 0.06669, 0.2759, 0.06662, 0.276, 0.06671, 0.276, 0.06677, 0.2759, 0.06676, 0.2759, 0.06669, 0.276, 0.06677, 0.2761, 0.06681, 0.2759, 0.06682, 0.2759, 0.06676, 0.2761, 0.06681, 0.2761, 0.06685, 0.276, 0.06687, 0.2759, 0.06682, 0.2759, 0.06682, 0.276, 0.06687, 0.2757, 0.06691, 0.2756, 0.06682, 0.2754, 0.06698, 0.2752, 0.06708, 0.2749, 0.06697, 0.275, 0.0669, 0.2746, 0.06674, 0.2746, 0.06675, 0.2746, 0.06677, 0.2745, 0.0668, 0.2744, 0.06683, 0.2743, 0.06686, 0.2741, 0.06689, 0.2739, 0.0669, 0.2737, 0.0669, 0.2736, 0.06689, 0.2734, 0.06687, 0.2732, 0.06684, 0.2731, 0.0668, 0.273, 0.06676, 0.273, 0.06673, 0.273, 0.06671, 0.273, 0.0667, 0.273, 0.06668, 0.273, 0.06666, 0.2731, 0.06663, 0.2732, 0.0666, 0.2733, 0.06657, 0.2735, 0.06654, 0.2737, 0.06653, 0.2739, 0.06653, 0.274, 0.06654, 0.2742, 0.06656, 0.2744, 0.0666, 0.2745, 0.06663, 0.2745, 0.06667, 0.2746, 0.0667, 0.2746, 0.06672, 0.2752, 0.06708, 0.2749, 0.06716, 0.2747, 0.06703, 0.2749, 0.06697, 0.2749, 0.06716, 0.2747, 0.06722, 0.2745, 0.06708, 0.2747, 0.06703, 0.2747, 0.06722, 0.2744, 0.06727, 0.2743, 0.06712, 0.2745, 0.06708, 0.2744, 0.06727, 0.274, 0.06729, 0.274, 0.06714, 0.2743, 0.06712, 0.274, 0.06729, 0.2737, 0.06729, 0.2737, 0.06714, 0.274, 0.06714, 0.2737, 0.06729, 0.2734, 0.06727, 0.2734, 0.06713, 0.2737, 0.06714, 0.2734, 0.06727, 0.2731, 0.06723, 0.2732, 0.06709, 0.2734, 0.06713, 0.2731, 0.06723, 0.2728, 0.06717, 0.273, 0.06704, 0.2732, 0.06709, 0.2728, 0.06717, 0.2726, 0.0671, 0.2728, 0.06698, 0.273, 0.06704, 0.2674, 0.06401, 0.2677, 0.064, 0.268, 0.06416, 0.2678, 0.06416, 0.2677, 0.064, 0.268, 0.064, 0.2683, 0.06416, 0.268, 0.06416, 0.268, 0.064, 0.2684, 0.064, 0.2685, 0.06415, 0.2683, 0.06416, 0.2684, 0.064, 0.2688, 0.064, 0.2688, 0.06415, 0.2685, 0.06415, 0.2688, 0.064, 0.2691, 0.064, 0.269, 0.06415, 0.2688, 0.06415, 0.2691, 0.064, 0.2695, 0.064, 0.2693, 0.06416, 0.269, 0.06415, 0.2695, 0.064, 0.2698, 0.064, 0.2695, 0.06416, 0.2693, 0.06416, 0.2698, 0.064, 0.2701, 0.06401, 0.2697, 0.06416, 0.2695, 0.06416, 0.2728, 0.06628, 0.2731, 0.06622, 0.2732, 0.06635, 0.2729, 0.0664, 0.2731, 0.06622, 0.2734, 0.06617, 0.2734, 0.06632, 0.2732, 0.06635, 0.2707, 0.06402, 0.271, 0.06402, 0.271, 0.06416, 0.2708, 0.06416, 0.2737, 0.06615, 0.274, 0.06615, 0.274, 0.06629, 0.2737, 0.0663, 0.274, 0.06615, 0.2744, 0.06617, 0.2742, 0.06631, 0.274, 0.06629, 0.2744, 0.06617, 0.2747, 0.06621, 0.2745, 0.06634, 0.2742, 0.06631, 0.2747, 0.06621, 0.2749, 0.06627, 0.2747, 0.06639, 0.2745, 0.06634, 0.2749, 0.06627, 0.2752, 0.06635, 0.2749, 0.06646, 0.2747, 0.06639, 0.2752, 0.06635, 0.2754, 0.06644, 0.275, 0.06653, 0.2749, 0.06646, 0.2754, 0.06644, 0.2755, 0.06654, 0.2751, 0.0666, 0.275, 0.06653, 0.2755, 0.06654, 0.2756, 0.06665, 0.2752, 0.06668, 0.2751, 0.0666, 0.2756, 0.06676, 0.2755, 0.06688, 0.2751, 0.06683, 0.2752, 0.06675, 0.2755, 0.06688, 0.2754, 0.06698, 0.275, 0.0669, 0.2751, 0.06683, 0.2746, 0.06677, 0.2746, 0.06675, 0.2751, 0.06683, 0.275, 0.0669, 0.2746, 0.06675, 0.2746, 0.06674, 0.2752, 0.06675, 0.2751, 0.06683, 0.2745, 0.0668, 0.2746, 0.06677, 0.275, 0.0669, 0.2749, 0.06697, 0.2744, 0.06683, 0.2745, 0.0668, 0.2749, 0.06697, 0.2747, 0.06703, 0.2743, 0.06686, 0.2744, 0.06683, 0.2747, 0.06703, 0.2745, 0.06708, 0.2741, 0.06689, 0.2743, 0.06686, 0.2745, 0.06708, 0.2743, 0.06712, 0.2739, 0.0669, 0.2741, 0.06689, 0.2743, 0.06712, 0.274, 0.06714, 0.2737, 0.0669, 0.2739, 0.0669, 0.274, 0.06714, 0.2737, 0.06714, 0.2736, 0.06689, 0.2737, 0.0669, 0.2737, 0.06714, 0.2734, 0.06713, 0.2734, 0.06687, 0.2736, 0.06689, 0.2734, 0.06713, 0.2732, 0.06709, 0.2732, 0.06684, 0.2734, 0.06687, 0.2732, 0.06709, 0.273, 0.06704, 0.2731, 0.0668, 0.2732, 0.06684, 0.273, 0.06704, 0.2728, 0.06698, 0.273, 0.06676, 0.2731, 0.0668, 0.2728, 0.06698, 0.2726, 0.06691, 0.273, 0.06673, 0.273, 0.06676, 0.2726, 0.06691, 0.2725, 0.06683, 0.273, 0.06671, 0.273, 0.06673, 0.2725, 0.06683, 0.2725, 0.06676, 0.273, 0.0667, 0.273, 0.06671, 0.2725, 0.06676, 0.2725, 0.06668, 0.273, 0.06668, 0.273, 0.0667, 0.2725, 0.06668, 0.2725, 0.06661, 0.273, 0.06666, 0.273, 0.06668, 0.2725, 0.06661, 0.2726, 0.06654, 0.2731, 0.06663, 0.273, 0.06666, 0.2726, 0.06654, 0.2728, 0.06647, 0.2732, 0.0666, 0.2731, 0.06663, 0.2728, 0.06647, 0.2729, 0.0664, 0.2733, 0.06657, 0.2732, 0.0666, 0.2729, 0.0664, 0.2732, 0.06635, 0.2735, 0.06654, 0.2733, 0.06657, 0.2732, 0.06635, 0.2734, 0.06632, 0.2737, 0.06653, 0.2735, 0.06654, 0.2734, 0.06632, 0.2737, 0.0663, 0.2739, 0.06653, 0.2737, 0.06653, 0.2737, 0.0663, 0.274, 0.06629, 0.274, 0.06654, 0.2739, 0.06653, 0.274, 0.06629, 0.2742, 0.06631, 0.2742, 0.06656, 0.274, 0.06654, 0.2742, 0.06631, 0.2745, 0.06634, 0.2744, 0.0666, 0.2742, 0.06656, 0.2745, 0.06634, 0.2747, 0.06639, 0.2745, 0.06663, 0.2744, 0.0666, 0.2747, 0.06639, 0.2749, 0.06646, 0.2745, 0.06667, 0.2745, 0.06663, 0.2749, 0.06646, 0.275, 0.06653, 0.2746, 0.0667, 0.2745, 0.06667, 0.275, 0.06653, 0.2751, 0.0666, 0.2746, 0.06672, 0.2746, 0.0667, 0.2751, 0.0666, 0.2752, 0.06668, 0.2746, 0.06674, 0.2746, 0.06672, 0.2752, 0.06668, 0.2752, 0.06675, 0.2756, 0.06665, 0.2756, 0.06676, 0.2752, 0.06675, 0.2752, 0.06668])
me_cube.materials.append(mat_material)
me_cube.use_mirror_vertex_groups = False
me_cube.update()

# ---- objects
ob_cube = bpy.data.objects.new('Cube', me_cube)

# ---- transforms, parenting, visibility, modifiers, constraints
ob_cube.location = (0.0, 0.0, 2.292)
ob_cube.scale = (0.7153, 1.0, 0.8672)
ob_cube.lock_rotations_4d = False
ob_cube.empty_display_type = 'ARROWS'
ob_cube.lineart.crease_threshold = 0.0

# ---- collection membership
col_collection.objects.link(ob_cube)

# ---- scene / render settings (as saved in the file)
scene.frame_start = 1; scene.frame_end = 250; scene.frame_set(1)
scene.render.engine = 'BLENDER_EEVEE_NEXT'
scene.cycles.sampling_pattern = 'TABULATED_SOBOL'
scene.cycles.use_light_tree = False
scene.view_settings.view_transform = 'Filmic'
bpy.context.view_layer.update()

# ---- added for rendering (the .blend has no active camera and no usable light): camera, sun
cam_auto = bpy.data.cameras.new('AutoCamera')
cam_auto.lens = 50.0
cam_auto.sensor_width = 36.0
cam_auto.clip_end = 1000.0
ob_auto_camera = bpy.data.objects.new('AutoCamera', cam_auto)
scene.collection.objects.link(ob_auto_camera)
ob_auto_camera.location = (5.15403, -5.79789, 5.17414)
ob_auto_camera.rotation_euler = (1.09748, -7.21219e-08, 0.694738)
scene.camera = ob_auto_camera
light_auto_sun = bpy.data.lights.new('AutoSun', 'SUN')
light_auto_sun.energy = 3.0
light_auto_sun.angle = 0.0523599
ob_auto_sun = bpy.data.objects.new('AutoSun', light_auto_sun)
scene.collection.objects.link(ob_auto_sun)
ob_auto_sun.rotation_euler = (0.872665, 0.174533, 0.523599)
bpy.context.view_layer.update()

